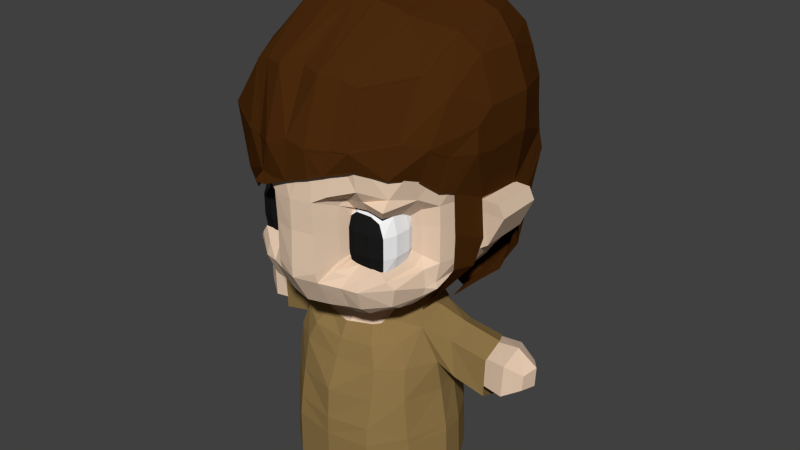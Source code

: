 # Source: CharacterMiwa_sMom.blend  (saved by Blender 2.67.0; exported with 4.5.12 LTS)
import bpy
from mathutils import Matrix  # noqa: F401  (used for matrix-valued properties, if any)

bpy.ops.wm.read_factory_settings(use_empty=True)
scene = bpy.context.scene
scene.name = 'Scene'

# ---- collections
col_collection_1 = bpy.data.collections.new('Collection 1'); scene.collection.children.link(col_collection_1)

# ---- materials (node trees are filled in below, after node groups)
mat_eye = bpy.data.materials.new('Eye')
mat_eye.alpha_threshold = 0.0
mat_eye.use_transparent_shadow = False
mat_eye.diffuse_color = (1.0, 1.0, 1.0, 1.0)
mat_eye.roughness = 0.5
mat_eye.specular_intensity = 0.1
mat_eye.line_color = (0.0, 0.0, 0.0, 1.0)
mat_pupil = bpy.data.materials.new('Pupil')
mat_pupil.alpha_threshold = 0.0
mat_pupil.use_transparent_shadow = False
mat_pupil.diffuse_color = (0.01222, 0.01222, 0.01222, 1.0)
mat_pupil.roughness = 0.5
mat_pupil.specular_intensity = 0.0
mat_pupil.line_color = (0.0, 0.0, 0.0, 1.0)
mat_skin = bpy.data.materials.new('Skin')
mat_skin.alpha_threshold = 0.0
mat_skin.use_transparent_shadow = False
mat_skin.diffuse_color = (0.8, 0.6006, 0.4422, 1.0)
mat_skin.roughness = 0.5
mat_skin.specular_intensity = 0.0
mat_skin.line_color = (0.0, 0.0, 0.0, 1.0)
mat_hair = bpy.data.materials.new('Hair')
mat_hair.alpha_threshold = 0.0
mat_hair.use_transparent_shadow = False
mat_hair.diffuse_color = (0.06998, 0.02347, 0.004466, 1.0)
mat_hair.roughness = 0.5
mat_hair.specular_intensity = 0.0
mat_hair.line_color = (0.0, 0.0, 0.0, 1.0)
mat_material = bpy.data.materials.new('Material')
mat_material.alpha_threshold = 0.0
mat_material.use_transparent_shadow = False
mat_material.diffuse_color = (0.2883, 0.1884, 0.06982, 1.0)
mat_material.roughness = 0.5
mat_material.specular_intensity = 0.0
mat_material.line_color = (0.0, 0.0, 0.0, 1.0)

# ---- material node trees

# ---- world
world_world = bpy.data.worlds.new('World'); scene.world = world_world
world_world.color = (0.05088, 0.05088, 0.05088)
world_world.use_sun_shadow = False
world_world.sun_shadow_jitter_overblur = 0.0
world_world.cycles.sampling_method = 'MANUAL'
world_world.cycles.sample_map_resolution = 256

# ---- meshes
me_cube = bpy.data.meshes.new('Cube')
me_cube.from_pydata([(0.487, 1.093, -0.9515), (0.7813, 0.6757, -0.9201), (0.9454, 0.07825, -1.01), (1.005, -0.5187, -1.196), (0.9575, -0.717, -1.281), (0.7627, -0.8474, -1.33), (0.2359, 1.257, -0.9699), (0.3627, 1.181, -0.9617), (1.433, 1.754, -1.349), (1.595, 1.509, -1.257), (1.81, 0.8563, -1.072), (1.932, -0.1559, -1.301), (1.684, -0.7616, -1.569), (1.006, -1.211, -1.77), (0.4272, 2.088, -1.484), (1.022, 2.061, -1.404), (1.56, 2.031, -2.347), (1.959, 1.66, -2.79), (2.148, 0.9678, -2.913), (2.315, 0.06907, -2.373), (1.934, -0.8594, -2.32), (1.237, -1.363, -2.367), (0.4889, 2.506, -2.284), (1.025, 2.398, -2.284), (1.535, 2.223, -3.289), (1.821, 1.659, -3.312), (2.182, 1.001, -3.317), (2.362, 0.2051, -3.293), (1.994, -0.9822, -3.289), (1.266, -1.533, -3.298), (0.3989, 2.782, -3.289), (0.9875, 2.472, -3.289), (1.635, 2.3, -4.744), (1.948, 1.878, -4.744), (2.422, 0.9969, -4.744), (2.555, 0.235, -4.744), (2.125, -0.9483, -4.744), (1.268, -1.769, -4.744), (0.4208, 2.771, -4.744), (1.049, 2.607, -4.744), (3.369, 1.658, -1.841), (3.689, 1.065, -1.614), (3.759, 0.3176, -1.842), (3.344, 1.718, -3.064), (3.576, 1.092, -3.416), (3.733, 0.2967, -3.003), (2.34, 1.556, -1.638), (2.447, 1.67, -2.787), (2.699, 1.039, -3.065), (2.832, 0.1664, -2.695), (2.67, 0.2008, -1.6), (2.549, 1.002, -1.388), (-0.5396, 1.095, -0.944), (-0.7437, 0.6626, -0.8695), (-0.8597, -0.01145, -0.9858), (-0.9622, -0.6092, -1.239), (-0.9809, -0.736, -1.344), (-0.8158, -0.8486, -1.392), (-0.02882, -1.054, -1.419), (-0.3399, 1.257, -0.9801), (-0.433, 1.182, -0.9611), (0.03046, 2.032, -1.514), (-1.304, 1.879, -1.333), (-1.457, 1.627, -1.321), (-1.688, 0.8617, -0.9981), (-1.853, -0.2104, -1.331), (-1.661, -0.8317, -1.608), (-1.015, -1.245, -1.786), (-9.704e-05, -1.322, -1.839), (-0.3598, 2.123, -1.474), (-0.9093, 2.158, -1.379), (0.0011, 2.511, -2.284), (-1.514, 2.19, -2.38), (-1.853, 1.858, -2.748), (-2.211, 1.181, -3.244), (-2.354, 0.1582, -2.698), (-1.917, -0.8951, -2.338), (-1.237, -1.363, -2.367), (-9.704e-05, -1.527, -2.381), (-0.4582, 2.527, -2.288), (-0.9625, 2.469, -2.304), (-9.704e-05, 2.825, -3.289), (-1.516, 2.308, -3.317), (-1.837, 1.817, -3.426), (-2.267, 1.21, -3.561), (-2.41, 0.3048, -3.402), (-1.994, -0.9562, -3.289), (-1.266, -1.532, -3.298), (-9.704e-05, -1.893, -3.297), (-0.3991, 2.786, -3.289), (-0.9864, 2.502, -3.29), (-9.704e-05, 2.837, -4.744), (-1.635, 2.301, -4.744), (-1.948, 1.894, -4.744), (-2.433, 1.051, -4.758), (-2.555, 0.2578, -4.744), (-2.125, -0.9483, -4.744), (-1.268, -1.769, -4.744), (-9.704e-05, -1.972, -4.744), (-0.421, 2.771, -4.744), (-1.049, 2.607, -4.744), (-3.449, 1.731, -1.805), (-3.821, 1.144, -1.555), (-3.879, 0.3851, -1.755), (-3.421, 1.795, -3.185), (-3.693, 1.15, -3.416), (-3.85, 0.3872, -3.123), (-2.273, 1.655, -1.724), (-2.459, 1.785, -2.885), (-2.794, 1.204, -3.291), (-2.911, 0.284, -2.837), (-2.652, 0.2843, -1.427), (-2.507, 1.077, -1.315), (-0.04463, 1.447, -1.027), (2.109, -0.9729, -4.514), (2.53, 0.2409, -4.514), (1.254, -1.709, -4.192), (-9.704e-05, -1.957, -4.192), (1.623, 2.276, -4.514), (1.041, 2.577, -4.514), (0.4183, 2.765, -4.514), (-9.704e-05, 2.827, -4.514), (1.931, 1.837, -4.514), (2.388, 0.9967, -4.514), (-2.109, -0.9729, -4.514), (-2.53, 0.2792, -4.514), (-1.254, -1.709, -4.192), (-1.623, 2.282, -4.514), (-1.042, 2.577, -4.514), (-0.4185, 2.765, -4.514), (-1.931, 1.864, -4.514), (-2.41, 1.063, -4.496), (1.673, 2.329, -6.241), (1.993, 1.898, -6.24), (2.477, 0.9967, -6.24), (2.613, 0.2175, -6.241), (2.173, -0.9789, -6.241), (1.297, -1.753, -6.241), (0.4304, 2.806, -6.241), (1.073, 2.639, -6.24), (-9.704e-05, 2.874, -6.241), (-1.673, 2.329, -6.241), (-1.993, 1.898, -6.24), (-2.477, 0.9968, -6.24), (-2.613, 0.2175, -6.241), (-2.174, -0.9789, -6.241), (-1.297, -1.753, -6.241), (-9.704e-05, -1.962, -6.241), (-0.4306, 2.806, -6.241), (-1.073, 2.639, -6.24), (-0.6953, 3.941, -0.497), (1.046, -2.917, 3.927), (1.662, -2.49, 4.039), (2.29, -1.977, 3.829), (2.841, -0.6547, 3.199), (2.574, -1.17, 3.599), (0.6382, -3.051, 3.793), (1.21, -2.835, 4.62), (1.662, -2.682, 4.63), (2.486, -1.694, 4.759), (3.105, -0.5839, 4.242), (2.911, -1.17, 4.553), (0.6382, -3.127, 4.62), (3.212, 2.435, 0.6809), (2.58, 3.866, 1.769), (2.839, 3.962, 2.913), (3.212, 2.506, 1.912), (2.791, 3.846, 3.533), (3.137, 2.216, 2.618), (3.167, 0.7193, 2.698), (2.217, 3.94, -0.009514), (2.65, 2.43, -0.3236), (1.767, 1.942, -0.9627), (1.86, 1.361, -1.004), (3.02, -0.2562, 3.127), (2.52, 3.748, 0.6891), (2.812, 2.394, 0.02517), (1.21, -2.369, 6.279), (1.662, -2.29, 6.139), (2.486, -0.8949, 6.261), (3.451, 0.04632, 4.908), (3.06, -0.5736, 5.821), (0.6382, -2.535, 6.319), (1.21, -0.3666, 7.556), (1.662, -0.3762, 7.423), (2.486, 0.475, 7.014), (3.451, 0.5957, 5.293), (2.969, 0.7375, 6.475), (0.6382, -0.4241, 7.66), (1.281, 1.881, 7.74), (1.668, 1.914, 7.578), (2.484, 2.138, 7.124), (3.415, 2.148, 5.295), (2.934, 2.189, 6.441), (0.6565, 1.94, 7.829), (1.239, 3.493, 7.142), (1.782, 3.491, 7.002), (2.156, 3.868, 6.429), (2.691, 3.843, 5.061), (2.449, 3.819, 5.834), (0.6063, 3.53, 7.185), (3.451, 0.09275, 4.2), (3.451, 0.7548, 4.098), (3.46, 2.094, 4.244), (2.754, 3.803, 4.246), (1.703, 4.872, 1.808), (0.9153, 5.231, 1.613), (1.911, 4.941, 2.916), (1.019, 5.282, 2.936), (1.856, 4.935, 3.545), (0.9687, 5.295, 3.573), (1.242, 4.115, -0.2587), (0.6849, 4.366, -0.2287), (0.8424, 2.439, -0.9782), (0.4851, 2.773, -1.054), (1.436, 4.469, 0.4564), (0.7818, 4.675, 0.4654), (1.832, 4.717, 4.332), (0.9133, 5.098, 4.4), (0.8048, 5.018, 5.227), (1.61, 4.671, 5.129), (1.617, 4.517, 5.89), (0.8141, 4.792, 5.928), (0.7259, 4.358, 6.518), (1.43, 4.117, 6.472), (-1.046, -2.926, 3.499), (-1.26, -2.649, 3.417), (-2.155, -2.057, 2.484), (-3.032, -0.3945, 2.416), (-2.428, -1.374, 2.744), (-0.6382, -3.028, 3.511), (7.338e-09, -3.154, 3.604), (-1.21, -2.776, 4.386), (-1.662, -2.685, 4.442), (-2.671, -2.149, 4.759), (-3.381, -0.755, 4.244), (-3.095, -1.627, 4.553), (-0.6382, -3.114, 4.457), (7.338e-09, -3.066, 4.702), (0.001341, 5.582, 2.878), (0.03347, 5.068, 1.54), (7.338e-09, 5.555, 3.572), (-3.223, 2.556, 0.9663), (-2.577, 4.003, 1.443), (-2.767, 4.093, 2.434), (-3.138, 2.385, 2.18), (-2.715, 3.837, 3.216), (-3.117, 2.304, 2.65), (-3.323, 1.013, 2.672), (-2.227, 3.945, -0.217), (-2.626, 2.898, -0.3542), (0.05961, 4.637, -0.2241), (-1.688, 2.061, -0.9627), (-1.763, 1.572, -1.004), (0.07973, 2.97, -1.049), (-3.323, 0.3736, 2.501), (-2.54, 3.919, 0.6836), (-2.833, 2.493, 0.8389), (0.0536, 4.863, 0.4532), (-1.21, -2.369, 6.279), (-1.662, -2.29, 6.139), (-2.486, -0.8949, 6.261), (-3.573, -0.06133, 4.908), (-3.06, -0.5809, 5.821), (-0.6382, -2.535, 6.319), (7.338e-09, -2.318, 6.378), (-1.21, -0.3666, 7.556), (-1.662, -0.3762, 7.423), (-2.486, 0.475, 7.014), (-3.52, 0.591, 5.3), (-2.969, 0.7375, 6.475), (-0.6382, -0.4241, 7.66), (7.338e-09, -0.3187, 7.759), (-1.281, 1.881, 7.74), (-1.668, 1.914, 7.578), (-2.484, 2.138, 7.124), (-3.454, 2.145, 5.295), (-2.934, 2.182, 6.441), (-0.6565, 1.94, 7.829), (7.338e-09, 1.961, 7.926), (-1.24, 3.479, 7.139), (-1.777, 3.483, 7.002), (-2.131, 3.87, 6.405), (-2.686, 3.821, 4.812), (-2.42, 3.837, 5.72), (-0.6063, 3.52, 7.185), (7.338e-09, 3.491, 7.229), (-3.582, 0.02022, 4.244), (-3.659, 0.7226, 4.313), (-3.642, 2.151, 4.226), (-2.747, 3.691, 3.998), (-0.04039, 5.327, 5.154), (-0.02368, 5.438, 4.399), (7.338e-09, 4.337, 6.537), (-0.001128, 5.045, 5.951), (-1.631, 4.724, 1.669), (-0.8146, 5.079, 1.623), (-1.859, 4.954, 2.611), (-0.9183, 5.333, 2.759), (-1.887, 4.882, 3.033), (-0.9289, 5.242, 3.323), (-1.176, 4.029, -0.2082), (-0.5862, 4.327, -0.2163), (-0.739, 2.392, -0.9782), (-0.3503, 2.642, -0.9812), (-1.388, 4.352, 0.433), (-0.6888, 4.601, 0.3981), (-1.944, 4.685, 3.848), (-1.014, 5.051, 4.077), (-0.9132, 4.991, 4.873), (-1.724, 4.659, 4.645), (-1.72, 4.525, 5.515), (-0.8633, 4.794, 5.781), (-0.7323, 4.347, 6.505), (-1.481, 4.107, 6.3), (-2.246, -2.245, 3.042), (-2.878, -0.5978, 1.171), (-3.168, 0.2051, 1.131), (-2.739, -0.5474, 0.3778), (-2.965, 0.02124, 0.2806), (-1.656, -0.2407, -0.815), (-1.727, -0.06716, -0.8453), (3.049, 0.6044, 0.7199), (2.944, -0.1102, 0.8396), (3.084, -0.2562, 1.98), (3.232, 0.7504, 1.54), (1.717, 0.1424, -0.9093), (1.653, 0.2629, -0.9729), (-1.273, -2.988, 3.198), (-1.095, -3.032, 3.203), (-0.8166, -3.087, 3.244), (-2.359, -1.722, 2.409), (-2.31, -1.949, 2.328), (1.992, 3.089, -0.4291), (0.06967, 3.894, -0.7373), (2.255, 1.965, -0.6394), (0.585, 3.656, -0.7346), (1.269, 3.674, -0.4839), (-1.958, 3.143, -0.4277), (-2.194, 2.321, -0.6703), (-0.6953, 3.941, -0.497), (-0.9575, 3.332, -0.4248), (1.041, -2.908, 3.928), (1.656, -2.482, 4.04), (2.282, -1.971, 3.83), (2.832, -0.65, 3.201), (2.566, -1.165, 3.601), (0.6363, -3.042, 3.793), (1.206, -2.826, 4.619), (1.657, -2.674, 4.629), (2.478, -1.688, 4.758), (3.096, -0.5793, 4.243), (2.902, -1.164, 4.553), (0.6365, -3.118, 4.618), (3.204, 2.431, 0.6831), (2.572, 3.86, 1.771), (2.83, 3.957, 2.913), (3.203, 2.503, 1.912), (2.783, 3.842, 3.532), (3.127, 2.215, 2.618), (3.157, 0.7202, 2.699), (2.211, 3.934, -0.004149), (2.644, 2.427, -0.3168), (1.763, 1.939, -0.9542), (1.854, 1.359, -0.9961), (3.01, -0.2534, 3.128), (2.512, 3.742, 0.6919), (2.803, 2.39, 0.02816), (1.207, -2.361, 6.273), (1.657, -2.283, 6.134), (2.479, -0.8902, 6.256), (3.441, 0.04851, 4.907), (3.051, -0.5695, 5.818), (0.6372, -2.527, 6.313), (1.207, -0.3636, 7.547), (1.658, -0.373, 7.415), (2.479, 0.4767, 7.007), (3.441, 0.5962, 5.291), (2.961, 0.7385, 6.47), (0.637, -0.4208, 7.651), (1.278, 1.88, 7.731), (1.664, 1.912, 7.569), (2.477, 2.137, 7.116), (3.406, 2.145, 5.293), (2.925, 2.187, 6.436), (0.6552, 1.938, 7.82), (1.236, 3.488, 7.134), (1.778, 3.487, 6.994), (2.15, 3.862, 6.423), (2.683, 3.837, 5.06), (2.441, 3.813, 5.831), (0.6053, 3.525, 7.176), (3.441, 0.09523, 4.201), (3.441, 0.7552, 4.099), (3.451, 2.092, 4.245), (2.746, 3.798, 4.245), (1.697, 4.864, 1.81), (0.913, 5.221, 1.615), (1.905, 4.933, 2.916), (1.017, 5.272, 2.937), (1.85, 4.927, 3.544), (0.9655, 5.286, 3.572), (1.239, 4.108, -0.252), (0.682, 4.359, -0.2224), (0.8394, 2.436, -0.9691), (0.4823, 2.77, -1.044), (1.431, 4.461, 0.4597), (0.7792, 4.666, 0.4693), (1.827, 4.709, 4.33), (0.9098, 5.088, 4.398), (0.8013, 5.009, 5.224), (1.605, 4.662, 5.127), (1.612, 4.508, 5.887), (0.8114, 4.784, 5.923), (0.7244, 4.351, 6.511), (1.427, 4.109, 6.465), (-1.042, -2.917, 3.498), (-1.256, -2.64, 3.418), (-2.152, -2.048, 2.487), (-3.023, -0.3908, 2.418), (-2.419, -1.37, 2.746), (-0.6357, -3.018, 3.509), (0.0004044, -3.144, 3.604), (-1.206, -2.767, 4.385), (-1.658, -2.676, 4.441), (-2.664, -2.142, 4.758), (-3.372, -0.7512, 4.245), (-3.087, -1.622, 4.552), (-0.6362, -3.105, 4.456), (0.0001471, -3.056, 4.699), (0.001592, 5.572, 2.879), (0.03389, 5.059, 1.543), (0.0003079, 5.545, 3.571), (-3.214, 2.553, 0.9689), (-2.569, 3.996, 1.445), (-2.759, 4.088, 2.434), (-3.129, 2.383, 2.179), (-2.706, 3.832, 3.216), (-3.107, 2.302, 2.651), (-3.313, 1.013, 2.674), (-2.222, 3.939, -0.2108), (-2.62, 2.895, -0.3471), (0.05974, 4.629, -0.2182), (-1.685, 2.057, -0.9538), (-1.759, 1.569, -0.9954), (0.08057, 2.967, -1.04), (-3.313, 0.3757, 2.502), (-2.533, 3.912, 0.6867), (-2.824, 2.49, 0.8424), (0.054, 4.854, 0.4566), (-1.207, -2.361, 6.273), (-1.658, -2.282, 6.133), (-2.479, -0.8904, 6.256), (-3.563, -0.05944, 4.906), (-3.051, -0.5775, 5.817), (-0.6369, -2.527, 6.313), (0.000109, -2.31, 6.371), (-1.207, -0.3636, 7.547), (-1.658, -0.373, 7.415), (-2.479, 0.4767, 7.007), (-3.511, 0.5915, 5.297), (-2.961, 0.7385, 6.47), (-0.637, -0.4208, 7.651), (7.338e-09, -0.3158, 7.75), (-1.278, 1.88, 7.731), (-1.664, 1.912, 7.569), (-2.477, 2.136, 7.116), (-3.445, 2.143, 5.293), (-2.925, 2.18, 6.436), (-0.6552, 1.938, 7.82), (7.942e-06, 1.959, 7.916), (-1.238, 3.474, 7.131), (-1.774, 3.477, 6.994), (-2.125, 3.863, 6.4), (-2.678, 3.815, 4.81), (-2.413, 3.83, 5.716), (-0.6051, 3.514, 7.176), (4.731e-05, 3.486, 7.221), (-3.572, 0.02178, 4.245), (-3.649, 0.7226, 4.314), (-3.633, 2.149, 4.226), (-2.739, 3.685, 3.997), (-0.03999, 5.317, 5.152), (-0.02329, 5.429, 4.398), (0.0002106, 4.33, 6.53), (-0.0008647, 5.036, 5.946), (-1.627, 4.715, 1.672), (-0.8121, 5.07, 1.626), (-1.854, 4.946, 2.611), (-0.9153, 5.324, 2.76), (-1.881, 4.874, 3.032), (-0.9253, 5.232, 3.321), (-1.173, 4.022, -0.2009), (-0.5828, 4.32, -0.2099), (-0.7362, 2.388, -0.9693), (-0.3463, 2.639, -0.9724), (-1.384, 4.343, 0.4364), (-0.6857, 4.592, 0.4018), (-1.938, 4.677, 3.847), (-1.01, 5.042, 4.076), (-0.9093, 4.982, 4.872), (-1.719, 4.65, 4.644), (-1.715, 4.517, 5.512), (-0.8598, 4.786, 5.777), (-0.7301, 4.34, 6.499), (-1.477, 4.1, 6.295), (-2.24, -2.237, 3.044), (-2.868, -0.5943, 1.172), (-3.159, 0.2086, 1.132), (-2.731, -0.5435, 0.382), (-2.957, 0.02506, 0.2846), (-1.65, -0.237, -0.8082), (-1.721, -0.06345, -0.8386), (3.04, 0.6063, 0.7237), (2.935, -0.1083, 0.8432), (3.074, -0.2547, 1.98), (3.222, 0.752, 1.541), (1.709, 0.1441, -0.9034), (1.645, 0.2646, -0.967), (-1.271, -2.979, 3.194), (-1.093, -3.023, 3.199), (-0.8143, -3.078, 3.24), (-2.349, -1.72, 2.409), (-2.302, -1.945, 2.329), (1.989, 3.086, -0.4204), (0.07002, 3.89, -0.7284), (2.25, 1.963, -0.6311), (0.5825, 3.652, -0.7257), (1.266, 3.67, -0.4752), (-1.956, 3.14, -0.4183), (-2.191, 2.318, -0.6613), (-0.6916, 3.937, -0.4885), (-0.9547, 3.328, -0.4158), (1.18, -1.961, 2.797), (1.095, -1.7, 2.13), (1.616, -1.961, 2.856), (1.616, -1.961, 1.247), (2.09, -1.961, 2.772), (2.048, -1.961, 1.247), (2.141, -0.8859, 2.12), (2.141, -0.8859, 1.499), (1.095, -1.7, 1.504), (2.141, -0.907, 2.475), (1.007, -0.3772, -0.3664), (1.356, -1.961, 1.247), (2.141, -1.244, 2.653), (1.095, -1.791, 2.656), (2.141, -1.076, 1.329), (1.095, -1.752, 1.332), (1.015, -2.782, 3.327), (0.6195, -2.889, 2.212), (1.614, -2.363, 3.488), (1.614, -2.406, 0.6826), (2.223, -1.866, 3.284), (2.388, -1.839, 0.8046), (2.758, -0.4779, 2.185), (2.758, -0.4779, 1.137), (0.6195, -2.889, 1.088), (2.758, -0.5134, 2.785), (1.487, -0.346, -0.2851), (1.175, -2.535, 0.7131), (2.499, -1.082, 3.084), (0.6195, -2.931, 3.106), (2.499, -0.7978, 0.9941), (0.6398, -2.817, 0.7979), (2.32, -0.9367, 1.091), (2.32, -0.6819, 1.318), (2.208, -0.3829, 0.001231), (0.9155, -2.248, 2.167), (2.208, -0.9197, -0.08617), (1.615, -2.126, 3.142), (1.265, -2.28, 1.01), (1.615, -2.28, 1.01), (0.9155, -2.503, 1.094), (0.9155, -2.248, 1.325), (1.126, -1.09, -0.4538), (2.252, -2.126, 3.028), (1.029, -2.126, 3.062), (2.195, -1.968, 1.01), (2.32, -1.163, 2.869), (2.32, -0.7102, 2.63), (2.32, -0.6819, 2.152), (0.9155, -2.247, 2.872), (2.744, -0.5571, 0.4094), (2.208, -1.426, 0.03435), (1.487, -1.059, -0.3725), (1.487, -1.786, -0.252), (1.126, -1.818, -0.3332), (0.6434, -1.805, -0.3942), (2.51, -0.8732, 0.2517), (2.683, -0.5373, 0.576), (2.589, -0.8544, 0.5034), (2.242, -1.767, 0.2269), (0.6434, -1.078, -0.5147), (0.6425, -2.375, -0.02267), (1.519, -2.156, 0.05513), (1.138, -2.187, 0.001827), (1.174, -2.651, 4.602), (1.614, -2.563, 4.611), (2.413, -1.591, 4.737), (0.6321, -0.3649, -0.4273), (3.014, -0.5134, 4.237), (2.825, -1.082, 4.537), (0.6195, -2.858, 4.681), (3.075, 0.8759, 1.137), (3.02, 2.336, 1.137), (2.406, 3.587, 1.137), (2.622, 3.715, 2.185), (3.02, 2.336, 2.185), (3.075, 0.8759, 2.185), (2.588, 3.681, 2.785), (3.02, 2.301, 2.578), (3.075, 0.8403, 2.578), (2.054, 2.987, 0.3182), (2.474, 1.984, 0.3182), (2.571, 0.8207, 0.3182), (1.617, 2.165, -0.2917), (1.707, 1.223, -0.2917), (1.852, 0.6258, -0.2917), (0.3252, 1.126, -0.9791), (0.3252, 1.126, -0.4968), (0.572, 0.9609, -0.9791), (0.572, 0.9609, -0.4968), (0.7369, 0.714, -0.9791), (0.7369, 0.714, -0.4968), (0.7949, 0.4229, -0.9791), (0.7949, 0.4229, -0.4968), (0.7593, 0.1317, -0.9791), (0.7369, 0.1317, -0.4968), (0.5943, -0.1151, -0.9791), (0.572, -0.1151, -0.4968), (2.931, 0.199, 1.137), (2.931, 0.199, 2.185), (2.931, 0.1634, 2.785), (1.295, 0.6699, -0.3943), (1.219, 1.092, -0.3943), (0.6958, 1.852, -0.3943), (1.67, 0.1399, -0.2884), (1.151, 0.1464, -0.3803), (2.348, 3.231, 0.5892), (2.631, 2.1, 0.5892), (2.782, 0.8389, 0.5892), (2.753, 0.199, 0.6551), (2.624, -0.02503, 0.3763), (1.994, 0.209, -0.1079), (3.277, 0.9029, 1.266), (3.222, 2.475, 1.266), (3.694, 2.363, 2.186), (3.748, 0.9029, 2.186), (3.544, 2.328, 2.551), (3.599, 0.8674, 2.551), (1.174, -2.055, 6.246), (1.614, -1.978, 6.11), (2.413, -0.8153, 6.195), (3.35, 0.09834, 4.881), (2.97, -0.5034, 5.768), (0.6195, -2.217, 6.285), (1.174, -0.3025, 7.452), (1.614, -0.3118, 7.323), (2.413, 0.5145, 6.926), (3.35, 0.6312, 5.261), (2.882, 0.7693, 6.402), (0.6195, -0.3583, 7.553), (1.243, 1.88, 7.631), (1.62, 1.911, 7.473), (2.411, 2.129, 7.032), (3.305, 2.092, 5.257), (2.848, 2.162, 6.369), (0.6373, 1.937, 7.717), (1.202, 3.419, 7.05), (1.725, 3.415, 6.914), (2.062, 3.754, 6.357), (2.536, 3.805, 5.028), (2.319, 3.717, 5.772), (0.5886, 3.434, 7.082), (3.35, 0.1434, 4.237), (3.35, 0.7861, 4.237), (3.35, 2.186, 4.237), (2.596, 3.694, 4.237), (1.555, 4.13, 1.137), (0.7903, 4.422, 1.137), (1.757, 4.561, 2.185), (0.8914, 4.861, 2.185), (1.734, 4.631, 2.785), (0.8801, 4.941, 2.785), (1.107, 3.408, 0.3182), (0.5667, 3.709, 0.3182), (0.7196, 2.794, -0.2917), (0.3728, 3.009, -0.2917), (0.1311, 1.164, -0.9791), (0.2281, 1.145, -0.9791), (0.2281, 1.145, -0.4968), (0.1311, 1.164, -0.4968), (0.4739, 1.969, -0.3943), (0.2519, 2.087, -0.3943), (1.295, 3.822, 0.5892), (0.6607, 4.033, 0.5892), (1.739, 4.536, 4.286), (0.8825, 4.89, 4.336), (0.7759, 4.864, 5.138), (1.526, 4.545, 5.057), (1.555, 4.34, 5.796), (0.7903, 4.586, 5.819), (0.7047, 4.156, 6.404), (1.383, 3.955, 6.381), (1.213, 1.649, -1.512), (1.352, 1.422, -1.433), (1.579, 0.9532, -1.286), (1.699, 0.1832, -1.433), (1.568, -0.5573, -1.512), (0.9795, -0.8553, -1.512), (0.3923, 1.923, -1.512), (0.8881, 1.95, -1.512), (1.47, 1.924, -2.312), (1.68, 1.553, -2.418), (1.989, 0.9532, -2.5), (2.123, 0.1952, -2.418), (1.881, -0.6852, -2.312), (1.203, -1.281, -2.312), (0.4757, 2.348, -2.312), (0.9967, 2.253, -2.312), (1.492, 2.053, -3.312), (1.763, 1.553, -3.312), (2.117, 0.9532, -3.312), (2.298, 0.2592, -3.312), (1.941, -0.853, -3.312), (1.232, -1.534, -3.312), (0.3882, 2.549, -3.312), (0.9612, 2.253, -3.312), (1.49, 2.139, -4.812), (1.775, 1.756, -4.812), (2.206, 0.9532, -4.812), (2.327, 0.2592, -4.812), (1.936, -0.8063, -4.812), (1.155, -1.496, -4.812), (0.3834, 2.564, -4.812), (0.9555, 2.416, -4.812), (1.269, 1.664, -6.051), (1.271, 1.949, -5.587), (1.706, 1.547, -6.051), (1.754, 1.717, -5.587), (2.026, 1.16, -6.051), (2.04, 1.382, -5.587), (2.143, 0.7187, -6.051), (2.17, 0.9532, -5.587), (2.026, 0.02475, -6.051), (2.13, 0.07485, -5.587), (1.706, -0.4511, -6.051), (1.858, -0.6659, -5.587), (1.269, -0.5681, -6.051), (1.271, -0.8682, -5.587), (0.8322, -0.4511, -6.051), (0.6491, -0.7459, -5.587), (0.5124, -0.1313, -6.051), (0.2719, -0.3268, -5.587), (0.3954, 0.3055, -6.051), (0.1562, 0.694, -5.587), (0.5124, 0.7424, -6.051), (0.2871, 1.707, -5.587), (0.8322, 1.547, -6.051), (0.6426, 1.873, -5.587), (1.269, 1.432, -6.567), (1.609, 1.341, -6.567), (1.857, 1.04, -6.567), (1.948, 0.6974, -6.567), (1.857, 0.1581, -6.567), (1.609, -0.2117, -6.567), (1.269, -0.3027, -6.567), (0.9296, -0.2117, -6.567), (0.6811, 0.03682, -6.567), (0.5901, 0.3763, -6.567), (0.6811, 0.7158, -6.567), (0.9296, 1.341, -6.567), (3.345, 1.615, -1.853), (3.661, 1.092, -1.689), (3.731, 0.4156, -1.853), (3.304, 1.669, -2.744), (3.528, 1.092, -2.743), (3.688, 0.397, -2.744), (2.231, 1.492, -1.665), (2.377, 1.582, -2.558), (2.636, 1.024, -2.64), (2.77, 0.3326, -2.558), (2.578, 0.335, -1.665), (2.458, 1.024, -1.518), (4.004, 1.679, -1.829), (4.278, 1.108, -1.613), (4.314, 0.3692, -1.829), (3.998, 1.738, -2.802), (4.213, 1.108, -2.758), (4.267, 0.3489, -2.802), (4.559, 1.518, -2.103), (4.868, 1.131, -2.019), (4.759, 0.6723, -2.103), (4.538, 1.546, -2.566), (4.838, 1.131, -2.613), (4.737, 0.6626, -2.566), (0.9015, -1.897, 1.147), (0.9015, -0.7351, 1.147), (2.064, -0.7351, 1.147), (2.064, -1.897, 1.147), (0.9015, -1.897, 2.425), (0.9015, -0.7351, 2.642), (2.064, -0.7351, 2.642), (1.973, -1.928, 2.57), (1.246, -0.6915, 2.698), (1.719, -0.6915, 2.698), (1.719, -0.6915, 1.091), (1.246, -0.6915, 1.091), (1.719, -1.941, 2.698), (1.246, -1.941, 2.698), (1.246, -1.941, 1.091), (1.719, -1.941, 1.091), (2.227, -1.558, 1.584), (2.227, -1.074, 1.584), (2.227, -1.558, 2.206), (2.227, -1.074, 2.206), (1.241, -1.074, 0.9375), (1.241, -1.558, 0.9375), (1.724, -1.074, 0.9375), (1.724, -1.558, 0.9375), (1.241, -2.06, 1.584), (1.241, -2.06, 2.206), (1.724, -2.06, 1.584), (1.724, -2.06, 2.206), (0.8578, -1.941, 2.199), (0.8578, -1.941, 1.59), (0.8578, -0.6915, 1.59), (0.8578, -0.6915, 2.199), (2.107, -1.941, 1.59), (2.107, -1.941, 2.199), (2.107, -0.6915, 1.59), (2.107, -0.6915, 2.199), (1.724, -0.5721, 1.584), (1.724, -0.5721, 2.206), (1.241, -0.5721, 1.584), (1.241, -0.5721, 2.206), (0.7385, -1.558, 2.206), (0.7385, -1.074, 2.206), (0.7385, -1.558, 1.584), (0.7385, -1.074, 1.584), (1.241, -1.558, 2.852), (1.241, -1.074, 2.852), (1.724, -1.558, 2.852), (1.724, -1.074, 2.852), (0.8578, -1.553, 1.091), (0.8578, -1.08, 1.091), (0.8578, -1.08, 2.698), (0.8578, -1.553, 2.698), (2.107, -1.08, 1.091), (2.107, -1.553, 1.091), (2.107, -1.553, 2.698), (2.107, -1.08, 2.698), (0.1063, 1.184, -0.9791), (0.1063, 1.184, -0.4968), (0.1063, 1.184, -0.9791), (0.1063, 1.184, -0.4968), (-0.0735, 1.145, -0.9791), (-0.0735, 1.145, -0.4968), (0.3728, 3.009, -0.2917), (0.1311, 1.164, -0.9791), (0.1311, 1.164, -0.4968), (0.2519, 2.087, -0.3943), (0.3923, 1.923, -1.512), (0.2719, -0.3268, -5.587), (0.1562, 0.694, -5.587), (0.2871, 1.707, -5.587), (-1.18, -1.961, 2.797), (-1.095, -1.7, 2.13), (-1.616, -1.961, 2.856), (-1.616, -1.961, 1.247), (-2.09, -1.961, 2.772), (-2.048, -1.961, 1.247), (-2.141, -0.8859, 2.12), (-2.141, -0.8859, 1.499), (-1.095, -1.7, 1.504), (-2.141, -0.907, 2.475), (-1.007, -0.3772, -0.3664), (-1.356, -1.961, 1.247), (-2.141, -1.244, 2.653), (-1.095, -1.791, 2.656), (-2.141, -1.076, 1.329), (-1.095, -1.752, 1.332), (-1.015, -2.782, 3.327), (-0.6195, -2.889, 2.212), (-1.614, -2.363, 3.488), (-1.614, -2.406, 0.6826), (-2.223, -1.866, 3.284), (-2.388, -1.839, 0.8046), (-2.758, -0.4779, 2.185), (-2.758, -0.4779, 1.137), (-0.6195, -2.889, 1.088), (-2.758, -0.5134, 2.785), (-1.487, -0.346, -0.2851), (-1.175, -2.535, 0.7131), (-2.499, -1.082, 3.084), (-0.6195, -2.931, 3.106), (-2.499, -0.7978, 0.9941), (-0.6398, -2.817, 0.7979), (-2.32, -0.9367, 1.091), (-2.32, -0.6819, 1.318), (-2.208, -0.3829, 0.001231), (-0.9155, -2.248, 2.167), (-2.208, -0.9197, -0.08617), (-1.615, -2.126, 3.142), (-1.265, -2.28, 1.01), (-1.615, -2.28, 1.01), (-0.9155, -2.503, 1.094), (-0.9155, -2.248, 1.325), (-1.126, -1.09, -0.4538), (-2.252, -2.126, 3.028), (-1.029, -2.126, 3.062), (-2.195, -1.968, 1.01), (-2.32, -1.163, 2.869), (-2.32, -0.7102, 2.63), (-2.32, -0.6819, 2.152), (-0.9155, -2.247, 2.872), (0.0, -3.023, 2.203), (0.0, -3.074, 1.146), (0.0, -3.035, 3.089), (0.0, -3.066, 0.8563), (0.0, -1.886, -0.4246), (0.0, -2.554, -0.03091), (-2.744, -0.5571, 0.4094), (-2.208, -1.426, 0.03435), (-1.487, -1.059, -0.3725), (-1.487, -1.786, -0.252), (-1.126, -1.818, -0.3332), (-0.6434, -1.805, -0.3942), (-2.51, -0.8732, 0.2517), (-2.683, -0.5373, 0.576), (-2.589, -0.8544, 0.5034), (-2.242, -1.767, 0.2269), (-0.6434, -1.078, -0.5147), (0.0, -1.159, -0.5452), (-0.6425, -2.375, -0.02267), (-1.519, -2.156, 0.05513), (-1.138, -2.187, 0.001827), (-1.174, -2.651, 4.602), (-1.614, -2.563, 4.611), (-2.413, -1.591, 4.737), (-0.6321, -0.3649, -0.4273), (-3.014, -0.5134, 4.237), (-2.825, -1.082, 4.537), (-0.6195, -2.858, 4.681), (0.0, -2.82, 4.712), (0.0, 5.16, 2.185), (0.0, 4.715, 1.137), (0.0, 5.251, 2.785), (-3.075, 0.8759, 1.137), (-3.02, 2.336, 1.137), (-2.406, 3.587, 1.137), (-2.622, 3.715, 2.185), (-3.02, 2.336, 2.185), (-3.075, 0.8759, 2.185), (-2.588, 3.681, 2.785), (-3.02, 2.301, 2.578), (-3.075, 0.8403, 2.578), (-2.054, 2.987, 0.3182), (-2.474, 1.984, 0.3182), (-2.571, 0.8207, 0.3182), (0.0, 4.01, 0.3182), (-1.617, 2.165, -0.2917), (-1.707, 1.223, -0.2917), (-1.852, 0.6258, -0.2917), (0.0, 3.224, -0.2917), (0.0, 1.184, -0.9791), (0.0, 1.184, -0.4968), (-0.3252, 1.126, -0.9791), (-0.3252, 1.126, -0.4968), (-0.572, 0.9609, -0.9791), (-0.572, 0.9609, -0.4968), (-0.7369, 0.714, -0.9791), (-0.7369, 0.714, -0.4968), (-0.7949, 0.4229, -0.9791), (-0.7949, 0.4229, -0.4968), (-0.7593, 0.1317, -0.9791), (-0.7369, 0.1317, -0.4968), (-0.5943, -0.1151, -0.9791), (-0.572, -0.1151, -0.4968), (0.0, -0.4435, -0.5272), (0.0, -0.4435, -1.01), (-2.931, 0.199, 1.137), (-2.931, 0.199, 2.185), (-2.931, 0.1634, 2.785), (-1.295, 0.6699, -0.3943), (-1.219, 1.092, -0.3943), (0.0, 2.204, -0.3943), (-0.6958, 1.852, -0.3943), (-1.67, 0.1399, -0.2884), (-1.151, 0.1464, -0.3803), (-2.348, 3.231, 0.5892), (-2.631, 2.1, 0.5892), (0.0, 4.243, 0.5892), (-2.782, 0.8389, 0.5892), (-2.753, 0.199, 0.6551), (-2.624, -0.02503, 0.3763), (-1.994, 0.209, -0.1079), (-3.277, 0.9029, 1.266), (-3.222, 2.475, 1.266), (-3.694, 2.363, 2.186), (-3.748, 0.9029, 2.186), (-3.544, 2.328, 2.551), (-3.599, 0.8674, 2.551), (-1.174, -2.055, 6.246), (-1.614, -1.978, 6.11), (-2.413, -0.8153, 6.195), (-3.35, 0.09834, 4.881), (-2.97, -0.5034, 5.768), (-0.6195, -2.217, 6.285), (0.0, -2.006, 6.342), (-1.174, -0.3025, 7.452), (-1.614, -0.3118, 7.323), (-2.413, 0.5145, 6.926), (-3.35, 0.6312, 5.261), (-2.882, 0.7693, 6.402), (-0.6195, -0.3583, 7.553), (0.0, -0.256, 7.649), (-1.243, 1.88, 7.631), (-1.62, 1.911, 7.473), (-2.411, 2.129, 7.032), (-3.305, 2.092, 5.257), (-2.848, 2.162, 6.369), (-0.6373, 1.937, 7.717), (0.0, 1.957, 7.811), (-1.202, 3.419, 7.05), (-1.725, 3.415, 6.914), (-2.062, 3.754, 6.357), (-2.536, 3.805, 5.028), (-2.319, 3.717, 5.772), (-0.5886, 3.434, 7.082), (0.0, 3.413, 7.13), (-3.35, 0.1434, 4.237), (-3.35, 0.7861, 4.237), (-3.35, 2.186, 4.237), (-2.596, 3.694, 4.237), (0.0, 5.182, 5.168), (0.0, 5.244, 4.386), (0.0, 4.15, 6.427), (0.0, 4.832, 5.843), (-1.555, 4.13, 1.137), (-0.7903, 4.422, 1.137), (-1.757, 4.561, 2.185), (-0.8914, 4.861, 2.185), (-1.734, 4.631, 2.785), (-0.8801, 4.941, 2.785), (-1.107, 3.408, 0.3182), (-0.5667, 3.709, 0.3182), (-0.7196, 2.794, -0.2917), (-0.3728, 3.009, -0.2917), (-0.1311, 1.164, -0.9791), (-0.2281, 1.145, -0.9791), (-0.2281, 1.145, -0.4968), (-0.1311, 1.164, -0.4968), (-0.4739, 1.969, -0.3943), (-0.2519, 2.087, -0.3943), (-1.295, 3.822, 0.5892), (-0.6607, 4.033, 0.5892), (-1.739, 4.536, 4.286), (-0.8825, 4.89, 4.336), (-0.7759, 4.864, 5.138), (-1.526, 4.545, 5.057), (-1.555, 4.34, 5.796), (-0.7903, 4.586, 5.819), (-0.7047, 4.156, 6.404), (-1.383, 3.955, 6.381), (0.0, 1.81, -1.512), (-1.213, 1.649, -1.512), (-1.352, 1.422, -1.433), (-1.579, 0.9532, -1.286), (-1.699, 0.1832, -1.433), (-1.568, -0.5573, -1.512), (-0.9795, -0.8553, -1.512), (0.0, -0.9691, -1.512), (-0.3923, 1.923, -1.512), (-0.8881, 1.95, -1.512), (0.0, 2.339, -2.312), (-1.47, 1.924, -2.312), (-1.68, 1.553, -2.418), (-1.989, 0.9532, -2.5), (-2.123, 0.1952, -2.418), (-1.881, -0.6852, -2.312), (-1.203, -1.281, -2.312), (0.0, -1.434, -2.312), (-0.4757, 2.348, -2.312), (-0.9967, 2.253, -2.312), (0.0, 2.59, -3.312), (-1.492, 2.053, -3.312), (-1.763, 1.553, -3.312), (-2.117, 0.9532, -3.312), (-2.298, 0.2592, -3.312), (-1.941, -0.853, -3.312), (-1.232, -1.534, -3.312), (0.0, -1.785, -3.312), (-0.3882, 2.549, -3.312), (-0.9612, 2.253, -3.312), (0.0, 2.625, -4.812), (-1.49, 2.139, -4.812), (-1.775, 1.756, -4.812), (-2.206, 0.9532, -4.812), (-2.327, 0.2592, -4.812), (-1.936, -0.8063, -4.812), (-1.155, -1.496, -4.812), (0.0, -1.682, -4.812), (-0.3834, 2.564, -4.812), (-0.9555, 2.416, -4.812), (-1.269, 1.664, -6.051), (-1.271, 1.949, -5.587), (-1.706, 1.547, -6.051), (-1.754, 1.717, -5.587), (-2.026, 1.16, -6.051), (-2.04, 1.382, -5.587), (-2.143, 0.7187, -6.051), (-2.17, 0.9532, -5.587), (-2.026, 0.02475, -6.051), (-2.13, 0.07485, -5.587), (-1.706, -0.4511, -6.051), (-1.858, -0.6659, -5.587), (-1.269, -0.5681, -6.051), (-1.271, -0.8682, -5.587), (-0.8322, -0.4511, -6.051), (-0.6491, -0.7459, -5.587), (-0.5124, -0.1313, -6.051), (-0.2719, -0.3268, -5.587), (-0.3954, 0.3055, -6.051), (-0.1562, 0.694, -5.587), (-0.5124, 0.7424, -6.051), (-0.2871, 1.707, -5.587), (-0.8322, 1.547, -6.051), (-0.6426, 1.873, -5.587), (0.0, -0.2493, -5.378), (0.0, 0.6514, -5.378), (-1.269, 1.432, -6.567), (-1.609, 1.341, -6.567), (-1.857, 1.04, -6.567), (-1.948, 0.6974, -6.567), (-1.857, 0.1581, -6.567), (-1.609, -0.2117, -6.567), (-1.269, -0.3027, -6.567), (-0.9296, -0.2117, -6.567), (-0.6811, 0.03682, -6.567), (-0.5901, 0.3763, -6.567), (-0.6811, 0.7158, -6.567), (-0.9296, 1.341, -6.567), (-3.345, 1.615, -1.853), (-3.661, 1.092, -1.689), (-3.731, 0.4156, -1.853), (-3.304, 1.669, -2.744), (-3.528, 1.092, -2.743), (-3.688, 0.397, -2.744), (-2.231, 1.492, -1.665), (-2.377, 1.582, -2.558), (-2.636, 1.024, -2.64), (-2.77, 0.3326, -2.558), (-2.578, 0.335, -1.665), (-2.458, 1.024, -1.518), (-4.004, 1.679, -1.829), (-4.278, 1.108, -1.613), (-4.314, 0.3692, -1.829), (-3.998, 1.738, -2.802), (-4.213, 1.108, -2.758), (-4.267, 0.3489, -2.802), (-4.559, 1.518, -2.103), (-4.868, 1.131, -2.019), (-4.759, 0.6723, -2.103), (-4.538, 1.546, -2.566), (-4.838, 1.131, -2.613), (-4.737, 0.6626, -2.566), (-0.9015, -1.897, 1.147), (-0.9015, -0.7351, 1.147), (-2.064, -0.7351, 1.147), (-2.064, -1.897, 1.147), (-0.9015, -1.897, 2.425), (-0.9015, -0.7351, 2.642), (-2.064, -0.7351, 2.642), (-1.973, -1.928, 2.57), (-1.246, -0.6915, 2.698), (-1.719, -0.6915, 2.698), (-1.719, -0.6915, 1.091), (-1.246, -0.6915, 1.091), (-1.719, -1.941, 2.698), (-1.246, -1.941, 2.698), (-1.246, -1.941, 1.091), (-1.719, -1.941, 1.091), (-2.227, -1.558, 1.584), (-2.227, -1.074, 1.584), (-2.227, -1.558, 2.206), (-2.227, -1.074, 2.206), (-1.241, -1.074, 0.9375), (-1.241, -1.558, 0.9375), (-1.724, -1.074, 0.9375), (-1.724, -1.558, 0.9375), (-1.241, -2.06, 1.584), (-1.241, -2.06, 2.206), (-1.724, -2.06, 1.584), (-1.724, -2.06, 2.206), (-0.8578, -1.941, 2.199), (-0.8578, -1.941, 1.59), (-0.8578, -0.6915, 1.59), (-0.8578, -0.6915, 2.199), (-2.107, -1.941, 1.59), (-2.107, -1.941, 2.199), (-2.107, -0.6915, 1.59), (-2.107, -0.6915, 2.199), (-1.724, -0.5721, 1.584), (-1.724, -0.5721, 2.206), (-1.241, -0.5721, 1.584), (-1.241, -0.5721, 2.206), (-0.7385, -1.558, 2.206), (-0.7385, -1.074, 2.206), (-0.7385, -1.558, 1.584), (-0.7385, -1.074, 1.584), (-1.241, -1.558, 2.852), (-1.241, -1.074, 2.852), (-1.724, -1.558, 2.852), (-1.724, -1.074, 2.852), (-0.8578, -1.553, 1.091), (-0.8578, -1.08, 1.091), (-0.8578, -1.08, 2.698), (-0.8578, -1.553, 2.698), (-2.107, -1.08, 1.091), (-2.107, -1.553, 1.091), (-2.107, -1.553, 2.698), (-2.107, -1.08, 2.698), (-0.1063, 1.184, -0.9791), (-0.1063, 1.184, -0.4968), (0.0, 1.164, -0.9791), (0.0, 1.164, -0.4968), (-0.1063, 1.184, -0.9791), (-0.1063, 1.184, -0.4968), (0.0, 1.164, -0.9791), (0.0735, 1.145, -0.9791), (0.0735, 1.145, -0.4968), (0.0, 1.164, -0.4968), (0.0, 3.224, -0.2917), (0.0, 1.184, -0.9791), (0.0, 1.184, -0.4968), (0.0, 2.204, -0.3943), (-0.3728, 3.009, -0.2917), (-0.1311, 1.164, -0.9791), (-0.1311, 1.164, -0.4968), (-0.2519, 2.087, -0.3943), (0.0, 1.81, -1.512), (-0.3923, 1.923, -1.512), (0.0, 2.625, -4.812), (-0.2719, -0.3268, -5.587), (-0.1562, 0.694, -5.587), (-0.2871, 1.707, -5.587), (0.0, -0.2493, -5.378), (0.0, 0.6514, -5.378), (1.936, -0.8134, -4.583), (2.323, 0.2592, -4.583), (1.167, -1.501, -4.256), (0.0, -1.697, -4.256), (1.49, 2.126, -4.583), (0.9563, 2.391, -4.583), (0.3841, 2.562, -4.583), (0.0, 2.62, -4.583), (1.773, 1.725, -4.583), (2.193, 0.9532, -4.583), (-1.936, -0.8134, -4.583), (-2.323, 0.2592, -4.583), (-1.167, -1.501, -4.256), (-1.49, 2.126, -4.583), (-0.9563, 2.391, -4.583), (-0.3841, 2.562, -4.583), (-1.773, 1.725, -4.583), (-2.193, 0.9532, -4.583)], [], [(7, 0, 8, 15), (5, 58, 68, 13), (3, 4, 12, 11), (1, 2, 10, 9), (6, 7, 15, 14), (4, 5, 13, 12), (2, 3, 11, 10), (0, 1, 9, 8), (12, 13, 21, 20), (13, 68, 78, 21), (15, 8, 16, 23), (61, 14, 22, 71), (8, 9, 17, 16), (14, 15, 23, 22), (47, 46, 40, 43), (11, 12, 20, 19), (19, 20, 28, 27), (20, 21, 29, 28), (21, 78, 88, 29), (23, 16, 24, 31), (71, 22, 30, 81), (16, 17, 25, 24), (22, 23, 31, 30), (17, 18, 26, 25), (18, 19, 27, 26), (115, 114, 36, 35), (114, 116, 37, 36), (116, 117, 98, 37), (119, 118, 32, 39), (121, 120, 38, 91), (118, 122, 33, 32), (120, 119, 39, 38), (122, 123, 34, 33), (123, 115, 35, 34), (50, 49, 45, 42), (51, 50, 42, 41), (46, 51, 41, 40), (49, 48, 44, 45), (17, 9, 46, 47), (11, 19, 49, 50), (10, 11, 50, 51), (9, 10, 51, 46), (19, 18, 48, 49), (6, 14, 61, 113), (60, 70, 62, 52), (57, 67, 68, 58), (55, 65, 66, 56), (53, 63, 64, 54), (59, 69, 70, 60), (56, 66, 67, 57), (54, 64, 65, 55), (52, 62, 63, 53), (66, 76, 77, 67), (67, 77, 78, 68), (70, 80, 72, 62), (61, 71, 79, 69), (62, 72, 73, 63), (69, 79, 80, 70), (109, 105, 104, 108), (108, 104, 101, 107), (65, 75, 76, 66), (75, 85, 86, 76), (76, 86, 87, 77), (77, 87, 88, 78), (80, 90, 82, 72), (71, 81, 89, 79), (72, 82, 83, 73), (79, 89, 90, 80), (73, 83, 84, 74), (74, 84, 85, 75), (125, 95, 96, 124), (124, 96, 97, 126), (126, 97, 98, 117), (128, 100, 92, 127), (121, 91, 99, 129), (127, 92, 93, 130), (129, 99, 100, 128), (130, 93, 94, 131), (131, 94, 95, 125), (111, 103, 106, 110), (112, 102, 103, 111), (107, 101, 102, 112), (110, 106, 105, 109), (74, 109, 108, 73), (73, 108, 107, 63), (65, 111, 110, 75), (64, 112, 111, 65), (63, 107, 112, 64), (75, 110, 109, 74), (59, 113, 61, 69), (27, 28, 114, 115), (28, 29, 116, 114), (29, 88, 117, 116), (31, 24, 118, 119), (81, 30, 120, 121), (24, 25, 122, 118), (30, 31, 119, 120), (25, 26, 123, 122), (26, 27, 115, 123), (85, 125, 124, 86), (86, 124, 126, 87), (87, 126, 117, 88), (90, 128, 127, 82), (81, 121, 129, 89), (82, 127, 130, 83), (89, 129, 128, 90), (83, 130, 131, 84), (84, 131, 125, 85), (36, 37, 137, 136), (99, 91, 140, 148), (93, 92, 141, 142), (37, 98, 147, 137), (100, 99, 148, 149), (39, 32, 132, 139), (94, 93, 142, 143), (91, 38, 138, 140), (32, 33, 133, 132), (95, 94, 143, 144), (38, 39, 139, 138), (33, 34, 134, 133), (96, 95, 144, 145), (34, 35, 135, 134), (97, 96, 145, 146), (35, 36, 136, 135), (98, 97, 146, 147), (92, 100, 149, 141), (17, 47, 48, 18), (48, 47, 43, 44), (175, 176, 171, 170), (215, 175, 170, 211), (156, 151, 157, 162), (157, 151, 152, 158), (155, 154, 160, 161), (158, 152, 153, 159), (153, 155, 161, 159), (208, 206, 240, 239), (210, 208, 239, 241), (166, 163, 164, 165), (168, 166, 165, 167), (337, 333, 172, 213), (333, 335, 173, 172), (164, 163, 176, 175), (205, 164, 175, 215), (161, 160, 180, 181), (158, 159, 179, 178), (157, 158, 178, 177), (159, 161, 181, 179), (162, 157, 177, 182), (182, 177, 183, 188), (181, 180, 186, 187), (178, 179, 185, 184), (177, 178, 184, 183), (179, 181, 187, 185), (183, 184, 190, 189), (185, 187, 193, 191), (188, 183, 189, 194), (187, 186, 192, 193), (184, 185, 191, 190), (194, 279, 272, 188), (188, 272, 265, 182), (182, 265, 238, 162), (162, 238, 231, 156), (189, 190, 196, 195), (279, 194, 200, 286), (191, 193, 199, 197), (196, 190, 191, 197), (194, 189, 195, 200), (193, 192, 198, 199), (154, 174, 201, 160), (160, 201, 180), (201, 174, 169, 202), (180, 201, 202, 186), (186, 202, 203, 192), (202, 169, 168, 203), (192, 203, 204, 198), (203, 168, 167, 204), (219, 218, 292, 291), (218, 210, 241, 292), (223, 222, 294, 293), (221, 199, 198, 220), (258, 216, 212, 251), (216, 215, 211, 212), (165, 164, 205, 207), (207, 205, 206, 208), (167, 165, 207, 209), (209, 207, 208, 210), (334, 336, 214, 254), (336, 337, 213, 214), (240, 206, 216, 258), (206, 205, 215, 216), (198, 204, 217, 220), (220, 217, 218, 219), (204, 167, 209, 217), (217, 209, 210, 218), (197, 199, 221, 224), (224, 221, 222, 223), (294, 222, 219, 291), (222, 221, 220, 219), (224, 195, 196, 197), (223, 200, 195, 224), (293, 286, 200, 223), (256, 249, 250, 257), (305, 301, 249, 256), (230, 237, 232, 225), (232, 233, 226, 225), (229, 236, 235, 228), (226, 315, 332, 227), (315, 234, 236, 229), (298, 239, 240, 296), (300, 241, 239, 298), (245, 244, 243, 242), (247, 246, 244, 245), (341, 303, 252, 338), (338, 252, 253, 339), (243, 256, 257, 242), (295, 305, 256, 243), (236, 263, 262, 235), (233, 260, 261, 234), (232, 259, 260, 233), (234, 261, 263, 236), (237, 264, 259, 232), (264, 271, 266, 259), (263, 270, 269, 262), (260, 267, 268, 261), (259, 266, 267, 260), (261, 268, 270, 263), (266, 273, 274, 267), (268, 275, 277, 270), (271, 278, 273, 266), (270, 277, 276, 269), (267, 274, 275, 268), (278, 271, 272, 279), (271, 264, 265, 272), (264, 237, 238, 265), (237, 230, 231, 238), (273, 280, 281, 274), (279, 286, 285, 278), (275, 282, 284, 277), (281, 282, 275, 274), (278, 285, 280, 273), (277, 284, 283, 276), (228, 235, 287, 255), (235, 262, 287), (287, 288, 248, 255), (262, 269, 288, 287), (269, 276, 289, 288), (288, 289, 247, 248), (276, 283, 290, 289), (289, 290, 246, 247), (309, 291, 292, 308), (308, 292, 241, 300), (313, 293, 294, 312), (311, 310, 283, 284), (258, 251, 302, 306), (306, 302, 301, 305), (244, 297, 295, 243), (297, 298, 296, 295), (246, 299, 297, 244), (299, 300, 298, 297), (334, 254, 304, 340), (340, 304, 303, 341), (240, 258, 306, 296), (296, 306, 305, 295), (283, 310, 307, 290), (310, 309, 308, 307), (290, 307, 299, 246), (307, 308, 300, 299), (282, 314, 311, 284), (314, 313, 312, 311), (294, 291, 309, 312), (312, 309, 310, 311), (314, 282, 281, 280), (313, 314, 280, 285), (293, 313, 285, 286), (228, 255, 317, 316), (316, 317, 319, 318), (318, 319, 321, 320), (325, 324, 323, 322), (169, 174, 324, 325), (322, 323, 326, 327), (231, 230, 329, 330), (230, 225, 328, 329), (233, 234, 315, 226), (315, 229, 331, 332), (211, 170, 333, 337), (170, 171, 335, 333), (251, 212, 336, 334), (212, 211, 337, 336), (301, 341, 338, 249), (249, 338, 339, 250), (251, 334, 340, 302), (302, 340, 341, 301), (361, 362, 367, 366), (402, 361, 366, 406), (353, 348, 342, 347), (349, 343, 342, 348), (352, 351, 345, 346), (350, 344, 343, 349), (350, 352, 346, 344), (430, 431, 397, 399), (432, 430, 399, 401), (356, 355, 354, 357), (358, 356, 357, 359), (404, 363, 524, 528), (363, 364, 526, 524), (366, 367, 354, 355), (406, 366, 355, 396), (372, 371, 351, 352), (369, 370, 350, 349), (368, 369, 349, 348), (370, 372, 352, 350), (373, 368, 348, 353), (379, 374, 368, 373), (378, 377, 371, 372), (375, 376, 370, 369), (374, 375, 369, 368), (376, 378, 372, 370), (380, 381, 375, 374), (382, 384, 378, 376), (385, 380, 374, 379), (384, 383, 377, 378), (381, 382, 376, 375), (379, 463, 470, 385), (373, 456, 463, 379), (353, 429, 456, 373), (347, 422, 429, 353), (386, 387, 381, 380), (477, 391, 385, 470), (388, 390, 384, 382), (388, 382, 381, 387), (391, 386, 380, 385), (390, 389, 383, 384), (351, 392, 365, 345), (371, 392, 351), (393, 360, 365, 392), (377, 393, 392, 371), (383, 394, 393, 377), (394, 359, 360, 393), (389, 395, 394, 383), (395, 358, 359, 394), (482, 483, 409, 410), (483, 432, 401, 409), (484, 485, 413, 414), (411, 389, 390, 412), (442, 403, 407, 449), (403, 402, 406, 407), (398, 396, 355, 356), (399, 397, 396, 398), (400, 398, 356, 358), (401, 399, 398, 400), (445, 405, 527, 525), (405, 404, 528, 527), (449, 407, 397, 431), (407, 406, 396, 397), (411, 408, 395, 389), (410, 409, 408, 411), (408, 400, 358, 395), (409, 401, 400, 408), (415, 412, 390, 388), (414, 413, 412, 415), (482, 410, 413, 485), (410, 411, 412, 413), (388, 387, 386, 415), (415, 386, 391, 414), (414, 391, 477, 484), (448, 441, 440, 447), (447, 440, 492, 496), (416, 423, 428, 421), (416, 417, 424, 423), (419, 426, 427, 420), (418, 523, 506, 417), (420, 427, 425, 506), (487, 431, 430, 489), (489, 430, 432, 491), (433, 434, 435, 436), (436, 435, 437, 438), (529, 443, 494, 532), (530, 444, 443, 529), (433, 448, 447, 434), (434, 447, 496, 486), (426, 453, 454, 427), (425, 452, 451, 424), (424, 451, 450, 423), (427, 454, 452, 425), (423, 450, 455, 428), (450, 457, 462, 455), (453, 460, 461, 454), (452, 459, 458, 451), (451, 458, 457, 450), (454, 461, 459, 452), (458, 465, 464, 457), (461, 468, 466, 459), (457, 464, 469, 462), (460, 467, 468, 461), (459, 466, 465, 458), (470, 463, 462, 469), (463, 456, 455, 462), (456, 429, 428, 455), (429, 422, 421, 428), (465, 472, 471, 464), (469, 476, 477, 470), (468, 475, 473, 466), (465, 466, 473, 472), (464, 471, 476, 469), (467, 474, 475, 468), (446, 478, 426, 419), (478, 453, 426), (446, 439, 479, 478), (478, 479, 460, 453), (479, 480, 467, 460), (439, 438, 480, 479), (480, 481, 474, 467), (438, 437, 481, 480), (499, 483, 482, 500), (491, 432, 483, 499), (503, 485, 484, 504), (475, 474, 501, 502), (497, 493, 442, 449), (496, 492, 493, 497), (434, 486, 488, 435), (486, 487, 489, 488), (435, 488, 490, 437), (488, 489, 491, 490), (531, 495, 445, 525), (532, 494, 495, 531), (487, 497, 449, 431), (486, 496, 497, 487), (481, 498, 501, 474), (498, 499, 500, 501), (437, 490, 498, 481), (490, 491, 499, 498), (475, 502, 505, 473), (502, 503, 504, 505), (503, 500, 482, 485), (502, 501, 500, 503), (471, 472, 473, 505), (476, 471, 505, 504), (477, 476, 504, 484), (507, 508, 446, 419), (509, 510, 508, 507), (511, 512, 510, 509), (513, 514, 515, 516), (516, 515, 365, 360), (518, 517, 514, 513), (521, 520, 421, 422), (520, 519, 416, 421), (417, 506, 425, 424), (523, 522, 420, 506), (528, 524, 361, 402), (524, 526, 362, 361), (525, 527, 403, 442), (527, 528, 402, 403), (440, 529, 532, 492), (441, 530, 529, 440), (493, 531, 525, 442), (492, 532, 531, 493), (248, 247, 438, 439), (322, 327, 518, 513), (242, 257, 448, 433), (163, 166, 357, 354), (231, 330, 521, 422), (154, 155, 346, 345), (304, 254, 445, 495), (171, 176, 367, 362), (303, 304, 495, 494), (172, 173, 364, 363), (213, 172, 363, 404), (173, 335, 526, 364), (245, 242, 433, 436), (151, 156, 347, 342), (153, 152, 343, 344), (327, 326, 517, 518), (329, 328, 519, 520), (152, 151, 342, 343), (317, 255, 446, 508), (169, 325, 516, 360), (253, 252, 443, 444), (174, 154, 345, 365), (326, 323, 514, 517), (257, 250, 441, 448), (155, 153, 344, 346), (228, 316, 507, 419), (332, 331, 522, 523), (168, 169, 360, 359), (229, 228, 419, 420), (250, 339, 530, 441), (318, 320, 511, 509), (339, 253, 444, 530), (156, 231, 422, 347), (254, 214, 405, 445), (321, 319, 510, 512), (176, 163, 354, 367), (166, 168, 359, 357), (319, 317, 508, 510), (225, 226, 417, 416), (325, 322, 513, 516), (335, 171, 362, 526), (226, 227, 418, 417), (227, 332, 523, 418), (316, 318, 509, 507), (247, 245, 436, 438), (255, 248, 439, 446), (320, 321, 512, 511), (330, 329, 520, 521), (252, 303, 494, 443), (324, 174, 365, 515), (323, 324, 515, 514), (328, 225, 416, 519), (214, 213, 404, 405), (331, 229, 420, 522), (566, 565, 563, 556), (572, 571, 560, 552), (574, 557, 564, 573), (639, 640, 614, 613), (586, 587, 575, 585), (578, 554, 563, 565), (584, 586, 585, 569), (580, 558, 561, 579), (568, 550, 557, 574), (581, 555, 558, 580), (577, 549, 562, 582), (576, 579, 561, 553), (581, 566, 556, 555), (695, 639, 613, 685), (540, 547, 565, 566), (575, 593, 600, 543), (587, 588, 593, 575), (536, 544, 571, 572), (541, 574, 573, 548), (584, 569, 589), (538, 578, 565, 547), (569, 585, 559, 567), (569, 567, 583, 589), (542, 580, 579, 545), (534, 568, 574, 541), (539, 581, 580, 542), (533, 577, 582, 546), (585, 575, 543, 559), (537, 545, 579, 576), (539, 540, 566, 581), (640, 641, 615, 614), (582, 568, 534, 546), (568, 582, 562, 550), (591, 589, 583, 590), (592, 595, 586, 584), (596, 587, 586, 595), (596, 594, 588, 587), (589, 591, 592, 584), (578, 572, 552, 554), (572, 578, 538, 536), (576, 570, 535, 537), (563, 591, 590, 556), (591, 563, 554, 592), (592, 554, 552, 595), (560, 596, 595, 552), (571, 573, 564, 560), (573, 571, 544, 548), (570, 577, 533, 535), (564, 594, 596, 560), (562, 549, 597, 603), (570, 576, 553, 551), (577, 570, 551, 549), (597, 549, 551, 598), (561, 558, 601, 602), (598, 551, 553, 599), (553, 561, 602, 599), (682, 680, 947, 946), (684, 682, 946, 948), (604, 605, 646, 645), (608, 605, 606, 607), (611, 608, 607, 610), (608, 611, 649, 647), (631, 604, 609, 632), (633, 558, 555, 632), (685, 613, 616, 687), (613, 614, 617, 616), (614, 615, 618, 617), (690, 691, 620, 619), (619, 620, 622, 621), (621, 622, 624, 623), (623, 624, 626, 625), (625, 626, 628, 627), (627, 628, 630, 629), (694, 692, 967, 987), (635, 622, 620, 636), (600, 630, 628, 543), (556, 631, 632, 555), (635, 617, 618, 634), (612, 633, 632, 609), (688, 694, 987, 965), (617, 635, 636, 616), (622, 635, 634, 624), (638, 626, 624, 634), (618, 637, 638, 634), (637, 559, 543, 638), (543, 628, 626, 638), (606, 605, 640, 639), (679, 606, 639, 695), (605, 604, 641, 640), (631, 642, 641, 604), (631, 556, 590, 642), (641, 642, 643, 615), (642, 590, 583, 643), (644, 567, 559, 637), (615, 644, 637, 618), (644, 615, 643, 567), (567, 643, 583), (648, 645, 646, 647), (650, 648, 647, 649), (605, 608, 647, 646), (612, 609, 648, 650), (609, 604, 645, 648), (611, 612, 650, 649), (602, 601, 654, 655), (598, 599, 653, 652), (597, 598, 652, 651), (599, 602, 655, 653), (603, 597, 651, 656), (656, 651, 657, 662), (655, 654, 660, 661), (652, 653, 659, 658), (651, 652, 658, 657), (653, 655, 661, 659), (657, 658, 664, 663), (659, 661, 667, 665), (662, 657, 663, 668), (661, 660, 666, 667), (658, 659, 665, 664), (668, 1024, 1017, 662), (662, 1017, 1010, 656), (656, 1010, 945, 603), (603, 945, 919, 562), (917, 550, 562, 919), (918, 557, 550, 917), (920, 564, 557, 918), (564, 920, 922, 594), (594, 922, 921, 588), (934, 593, 588, 921), (593, 934, 980, 600), (630, 980, 981, 629), (600, 980, 630), (663, 664, 670, 669), (1024, 668, 674, 1031), (665, 667, 673, 671), (670, 664, 665, 671), (668, 663, 669, 674), (667, 666, 672, 673), (558, 633, 675, 601), (601, 675, 654), (675, 633, 612, 676), (654, 675, 676, 660), (660, 676, 677, 666), (676, 612, 611, 677), (666, 677, 678, 672), (677, 611, 610, 678), (699, 698, 1037, 1036), (698, 684, 948, 1037), (703, 702, 1039, 1038), (701, 673, 672, 700), (993, 696, 686, 961), (696, 695, 685, 686), (607, 606, 679, 681), (681, 679, 680, 682), (610, 607, 681, 683), (683, 681, 682, 684), (961, 686, 688, 965), (686, 685, 687, 688), (966, 967, 692, 689), (689, 692, 691, 690), (636, 620, 691, 693), (693, 691, 692, 694), (616, 636, 693, 687), (687, 693, 694, 688), (947, 680, 696, 993), (680, 679, 695, 696), (672, 678, 697, 700), (700, 697, 698, 699), (678, 610, 683, 697), (697, 683, 684, 698), (671, 673, 701, 704), (704, 701, 702, 703), (1039, 702, 699, 1036), (702, 701, 700, 699), (704, 669, 670, 671), (703, 674, 669, 704), (1038, 1031, 674, 703), (690, 619, 705, 712), (629, 981, 1073, 710), (625, 627, 709, 708), (621, 623, 707, 706), (966, 689, 711, 1066), (689, 690, 712, 711), (627, 629, 710, 709), (623, 625, 708, 707), (619, 621, 706, 705), (709, 710, 718, 717), (710, 1073, 1083, 718), (712, 705, 713, 720), (1066, 711, 719, 1076), (705, 706, 714, 713), (711, 712, 720, 719), (781, 780, 776, 777), (780, 779, 773, 776), (708, 709, 717, 716), (716, 717, 725, 724), (717, 718, 726, 725), (718, 1083, 1093, 726), (720, 713, 721, 728), (1076, 719, 727, 1086), (713, 714, 722, 721), (719, 720, 728, 727), (714, 715, 723, 722), (715, 716, 724, 723), (1251, 1250, 733, 732), (1250, 1252, 734, 733), (1252, 1253, 1103, 734), (1255, 1254, 729, 736), (1257, 1256, 735, 1096), (1254, 1258, 730, 729), (1256, 1255, 736, 735), (1258, 1259, 731, 730), (1259, 1251, 732, 731), (737, 738, 740, 739), (739, 740, 742, 741), (741, 742, 744, 743), (743, 744, 746, 745), (745, 746, 748, 747), (747, 748, 750, 749), (749, 750, 752, 751), (751, 752, 754, 753), (753, 754, 756, 755), (755, 756, 758, 757), (740, 738, 760, 758, 756, 754, 752, 750, 748, 746, 744, 742), (759, 760, 738, 737), (757, 758, 760, 759), (737, 739, 762, 761), (1096, 735, 760, 758), (735, 736, 738, 760), (729, 740, 738, 736), (730, 742, 740, 729), (731, 744, 742, 730), (732, 746, 744, 731), (733, 748, 746, 732), (734, 750, 748, 733), (1103, 752, 750, 734), (754, 1130, 1131, 756), (752, 1103, 1130, 754), (1131, 1096, 758, 756), (761, 762, 763, 764, 765, 766, 767, 768, 769, 770, 771, 772), (757, 759, 772, 771), (753, 755, 770, 769), (749, 751, 768, 767), (745, 747, 766, 765), (741, 743, 764, 763), (759, 737, 761, 772), (755, 757, 771, 770), (751, 753, 769, 768), (747, 749, 767, 766), (743, 745, 765, 764), (739, 741, 763, 762), (773, 774, 786, 785), (776, 773, 785, 788), (783, 782, 778, 775), (784, 783, 775, 774), (779, 784, 774, 773), (782, 781, 777, 778), (715, 714, 780, 781), (714, 706, 779, 780), (708, 716, 782, 783), (707, 708, 783, 784), (706, 707, 784, 779), (716, 715, 781, 782), (788, 785, 791, 794), (786, 787, 793, 792), (778, 777, 789, 790), (775, 778, 790, 787), (777, 776, 788, 789), (774, 775, 787, 786), (791, 792, 795, 794), (792, 793, 796, 795), (785, 786, 792, 791), (790, 789, 795, 796), (787, 790, 796, 793), (789, 788, 794, 795), (840, 827, 798, 846), (833, 831, 799, 807), (813, 829, 800, 850), (821, 826, 797, 811), (819, 807, 799, 849), (842, 805, 802, 847), (827, 835, 808, 798), (835, 833, 807, 808), (829, 823, 812, 800), (823, 821, 811, 812), (846, 798, 808, 817), (817, 808, 807, 819), (852, 803, 806, 844), (844, 806, 805, 842), (815, 830, 829, 813), (828, 836, 835, 827), (802, 805, 836, 828), (834, 832, 831, 833), (847, 802, 828, 838), (836, 834, 833, 835), (810, 801, 825, 822), (851, 804, 830, 815), (838, 828, 827, 840), (822, 825, 826, 821), (806, 803, 832, 834), (805, 806, 834, 836), (804, 809, 824, 830), (830, 824, 823, 829), (809, 810, 822, 824), (824, 822, 821, 823), (832, 816, 814, 831), (812, 820, 850, 800), (810, 841, 848, 801), (816, 815, 813, 814), (831, 814, 849, 799), (811, 818, 820, 812), (851, 852, 844, 843), (818, 817, 819, 820), (852, 851, 815, 816), (841, 842, 847, 848), (843, 844, 842, 841), (825, 837, 839, 826), (845, 846, 817, 818), (809, 843, 841, 810), (820, 819, 849, 850), (814, 813, 850, 849), (826, 839, 845, 797), (839, 840, 846, 845), (804, 851, 843, 809), (801, 848, 837, 825), (848, 847, 838, 837), (803, 852, 816, 832), (837, 838, 840, 839), (797, 845, 818, 811), (853, 1226, 1227, 854), (855, 1230, 1233, 856), (1230, 857, 858, 1233), (862, 861, 1236, 1237), (859, 862, 1237, 1234), (1235, 1236, 861, 860), (1235, 860, 863, 1242), (864, 1248, 1249, 865), (1249, 1244, 866, 865), (900, 890, 897, 899), (906, 886, 894, 905), (908, 907, 898, 891), (991, 958, 959, 992), (926, 925, 909, 927), (912, 899, 897, 888), (924, 903, 925, 926), (914, 913, 895, 892), (902, 908, 891, 884), (915, 914, 892, 889), (911, 916, 896, 883), (910, 887, 895, 913), (915, 889, 890, 900), (1056, 1046, 958, 991), (874, 900, 899, 881), (909, 877, 941, 933), (927, 909, 933, 928), (870, 906, 905, 878), (875, 882, 907, 908), (924, 929, 903), (872, 881, 899, 912), (903, 901, 893, 925), (903, 929, 923, 901), (876, 879, 913, 914), (868, 875, 908, 902), (873, 876, 914, 915), (867, 880, 916, 911), (925, 893, 877, 909), (871, 910, 913, 879), (873, 915, 900, 874), (992, 959, 960, 994), (916, 880, 868, 902), (902, 884, 896, 916), (931, 930, 923, 929), (932, 924, 926, 936), (937, 936, 926, 927), (937, 927, 928, 935), (929, 924, 932, 931), (912, 888, 886, 906), (906, 870, 872, 912), (910, 871, 869, 904), (897, 890, 930, 931), (931, 932, 888, 897), (932, 936, 886, 888), (894, 886, 936, 937), (905, 894, 898, 907), (907, 882, 878, 905), (904, 869, 867, 911), (898, 894, 937, 935), (896, 944, 938, 883), (904, 885, 887, 910), (911, 883, 885, 904), (938, 939, 885, 883), (895, 943, 942, 892), (939, 940, 887, 885), (887, 940, 943, 895), (1043, 946, 947, 1041), (1045, 948, 946, 1043), (949, 998, 999, 950), (953, 952, 951, 950), (956, 955, 952, 953), (953, 1000, 1002, 956), (982, 983, 954, 949), (984, 983, 889, 892), (1046, 1048, 962, 958), (958, 962, 963, 959), (959, 963, 964, 960), (1051, 968, 969, 1052), (968, 970, 971, 969), (970, 972, 973, 971), (972, 974, 975, 973), (974, 976, 977, 975), (976, 978, 979, 977), (1055, 987, 967, 1053), (986, 988, 969, 971), (941, 877, 977, 979), (890, 889, 983, 982), (986, 985, 964, 963), (957, 954, 983, 984), (1049, 965, 987, 1055), (963, 962, 988, 986), (971, 973, 985, 986), (990, 985, 973, 975), (964, 985, 990, 989), (989, 990, 877, 893), (877, 990, 975, 977), (951, 991, 992, 950), (1040, 1056, 991, 951), (950, 992, 994, 949), (982, 949, 994, 995), (982, 995, 930, 890), (994, 960, 996, 995), (995, 996, 923, 930), (997, 989, 893, 901), (960, 964, 989, 997), (997, 901, 996, 960), (901, 923, 996), (1001, 1000, 999, 998), (1003, 1002, 1000, 1001), (950, 999, 1000, 953), (957, 1003, 1001, 954), (954, 1001, 998, 949), (956, 1002, 1003, 957), (943, 1008, 1007, 942), (939, 1005, 1006, 940), (938, 1004, 1005, 939), (940, 1006, 1008, 943), (944, 1009, 1004, 938), (1009, 1016, 1011, 1004), (1008, 1015, 1014, 1007), (1005, 1012, 1013, 1006), (1004, 1011, 1012, 1005), (1006, 1013, 1015, 1008), (1011, 1018, 1019, 1012), (1013, 1020, 1022, 1015), (1016, 1023, 1018, 1011), (1015, 1022, 1021, 1014), (1012, 1019, 1020, 1013), (1023, 1016, 1017, 1024), (1016, 1009, 1010, 1017), (1009, 944, 945, 1010), (944, 896, 919, 945), (917, 919, 896, 884), (918, 917, 884, 891), (920, 918, 891, 898), (898, 935, 922, 920), (935, 928, 921, 922), (934, 921, 928, 933), (933, 941, 980, 934), (979, 978, 981, 980), (941, 979, 980), (1018, 1025, 1026, 1019), (1024, 1031, 1030, 1023), (1020, 1027, 1029, 1022), (1026, 1027, 1020, 1019), (1023, 1030, 1025, 1018), (1022, 1029, 1028, 1021), (892, 942, 1032, 984), (942, 1007, 1032), (1032, 1033, 957, 984), (1007, 1014, 1033, 1032), (1014, 1021, 1034, 1033), (1033, 1034, 956, 957), (1021, 1028, 1035, 1034), (1034, 1035, 955, 956), (1060, 1036, 1037, 1059), (1059, 1037, 948, 1045), (1064, 1038, 1039, 1063), (1062, 1061, 1028, 1029), (993, 961, 1047, 1057), (1057, 1047, 1046, 1056), (952, 1042, 1040, 951), (1042, 1043, 1041, 1040), (955, 1044, 1042, 952), (1044, 1045, 1043, 1042), (961, 965, 1049, 1047), (1047, 1049, 1048, 1046), (966, 1050, 1053, 967), (1050, 1051, 1052, 1053), (988, 1054, 1052, 969), (1054, 1055, 1053, 1052), (962, 1048, 1054, 988), (1048, 1049, 1055, 1054), (947, 993, 1057, 1041), (1041, 1057, 1056, 1040), (1028, 1061, 1058, 1035), (1061, 1060, 1059, 1058), (1035, 1058, 1044, 955), (1058, 1059, 1045, 1044), (1027, 1065, 1062, 1029), (1065, 1064, 1063, 1062), (1039, 1036, 1060, 1063), (1063, 1060, 1061, 1062), (1065, 1027, 1026, 1025), (1064, 1065, 1025, 1030), (1038, 1064, 1030, 1031), (1051, 1075, 1067, 968), (978, 1072, 1073, 981), (974, 1070, 1071, 976), (970, 1068, 1069, 972), (966, 1066, 1074, 1050), (1050, 1074, 1075, 1051), (976, 1071, 1072, 978), (972, 1069, 1070, 974), (968, 1067, 1068, 970), (1071, 1081, 1082, 1072), (1072, 1082, 1083, 1073), (1075, 1085, 1077, 1067), (1066, 1076, 1084, 1074), (1067, 1077, 1078, 1068), (1074, 1084, 1085, 1075), (1152, 1148, 1147, 1151), (1151, 1147, 1144, 1150), (1070, 1080, 1081, 1071), (1080, 1090, 1091, 1081), (1081, 1091, 1092, 1082), (1082, 1092, 1093, 1083), (1085, 1095, 1087, 1077), (1076, 1086, 1094, 1084), (1077, 1087, 1088, 1078), (1084, 1094, 1095, 1085), (1078, 1088, 1089, 1079), (1079, 1089, 1090, 1080), (1261, 1100, 1101, 1260), (1260, 1101, 1102, 1262), (1262, 1102, 1103, 1253), (1264, 1105, 1097, 1263), (1257, 1096, 1104, 1265), (1263, 1097, 1098, 1266), (1265, 1104, 1105, 1264), (1266, 1098, 1099, 1267), (1267, 1099, 1100, 1261), (1106, 1108, 1109, 1107), (1108, 1110, 1111, 1109), (1110, 1112, 1113, 1111), (1112, 1114, 1115, 1113), (1114, 1116, 1117, 1115), (1116, 1118, 1119, 1117), (1118, 1120, 1121, 1119), (1120, 1122, 1123, 1121), (1122, 1124, 1125, 1123), (1124, 1126, 1127, 1125), (1109, 1111, 1113, 1115, 1117, 1119, 1121, 1123, 1125, 1127, 1129, 1107), (1128, 1106, 1107, 1129), (1126, 1128, 1129, 1127), (1106, 1132, 1133, 1108), (1096, 1127, 1129, 1104), (1104, 1129, 1107, 1105), (1097, 1105, 1107, 1109), (1098, 1097, 1109, 1111), (1099, 1098, 1111, 1113), (1100, 1099, 1113, 1115), (1101, 1100, 1115, 1117), (1102, 1101, 1117, 1119), (1103, 1102, 1119, 1121), (1123, 1125, 1131, 1130), (1121, 1123, 1130, 1103), (1131, 1125, 1127, 1096), (1132, 1143, 1142, 1141, 1140, 1139, 1138, 1137, 1136, 1135, 1134, 1133), (1126, 1142, 1143, 1128), (1122, 1140, 1141, 1124), (1118, 1138, 1139, 1120), (1114, 1136, 1137, 1116), (1110, 1134, 1135, 1112), (1128, 1143, 1132, 1106), (1124, 1141, 1142, 1126), (1120, 1139, 1140, 1122), (1116, 1137, 1138, 1118), (1112, 1135, 1136, 1114), (1108, 1133, 1134, 1110), (1144, 1156, 1157, 1145), (1147, 1159, 1156, 1144), (1154, 1146, 1149, 1153), (1155, 1145, 1146, 1154), (1150, 1144, 1145, 1155), (1153, 1149, 1148, 1152), (1079, 1152, 1151, 1078), (1078, 1151, 1150, 1068), (1070, 1154, 1153, 1080), (1069, 1155, 1154, 1070), (1068, 1150, 1155, 1069), (1080, 1153, 1152, 1079), (1159, 1165, 1162, 1156), (1157, 1163, 1164, 1158), (1149, 1161, 1160, 1148), (1146, 1158, 1161, 1149), (1148, 1160, 1159, 1147), (1145, 1157, 1158, 1146), (1162, 1165, 1166, 1163), (1163, 1166, 1167, 1164), (1156, 1162, 1163, 1157), (1161, 1167, 1166, 1160), (1158, 1164, 1167, 1161), (1160, 1166, 1165, 1159), (1211, 1217, 1169, 1198), (1204, 1178, 1170, 1202), (1184, 1221, 1171, 1200), (1192, 1182, 1168, 1197), (1190, 1220, 1170, 1178), (1213, 1218, 1173, 1176), (1198, 1169, 1179, 1206), (1206, 1179, 1178, 1204), (1200, 1171, 1183, 1194), (1194, 1183, 1182, 1192), (1217, 1188, 1179, 1169), (1188, 1190, 1178, 1179), (1223, 1215, 1177, 1174), (1215, 1213, 1176, 1177), (1186, 1184, 1200, 1201), (1199, 1198, 1206, 1207), (1173, 1199, 1207, 1176), (1205, 1204, 1202, 1203), (1218, 1209, 1199, 1173), (1207, 1206, 1204, 1205), (1181, 1193, 1196, 1172), (1222, 1186, 1201, 1175), (1209, 1211, 1198, 1199), (1193, 1192, 1197, 1196), (1177, 1205, 1203, 1174), (1176, 1207, 1205, 1177), (1175, 1201, 1195, 1180), (1201, 1200, 1194, 1195), (1180, 1195, 1193, 1181), (1195, 1194, 1192, 1193), (1203, 1202, 1185, 1187), (1183, 1171, 1221, 1191), (1181, 1172, 1219, 1212), (1187, 1185, 1184, 1186), (1202, 1170, 1220, 1185), (1182, 1183, 1191, 1189), (1222, 1214, 1215, 1223), (1189, 1191, 1190, 1188), (1223, 1187, 1186, 1222), (1212, 1219, 1218, 1213), (1214, 1212, 1213, 1215), (1196, 1197, 1210, 1208), (1216, 1189, 1188, 1217), (1180, 1181, 1212, 1214), (1191, 1221, 1220, 1190), (1185, 1220, 1221, 1184), (1197, 1168, 1216, 1210), (1210, 1216, 1217, 1211), (1175, 1180, 1214, 1222), (1172, 1196, 1208, 1219), (1219, 1208, 1209, 1218), (1174, 1203, 1187, 1223), (1208, 1210, 1211, 1209), (1168, 1182, 1189, 1216), (1224, 1225, 1227, 1226), (1228, 1229, 1233, 1230), (1230, 1233, 1232, 1231), (1238, 1234, 1237, 1241), (1235, 1239, 1240, 1236), (1235, 1242, 1243, 1239), (1245, 1246, 1249, 1248), (1249, 1246, 1247, 1244), (724, 725, 1250, 1251), (725, 726, 1252, 1250), (726, 1093, 1253, 1252), (728, 721, 1254, 1255), (1086, 727, 1256, 1257), (721, 722, 1258, 1254), (727, 728, 1255, 1256), (722, 723, 1259, 1258), (723, 724, 1251, 1259), (1090, 1261, 1260, 1091), (1091, 1260, 1262, 1092), (1092, 1262, 1253, 1093), (1095, 1264, 1263, 1087), (1086, 1257, 1265, 1094), (1087, 1263, 1266, 1088), (1094, 1265, 1264, 1095), (1088, 1266, 1267, 1089), (1089, 1267, 1261, 1090)])
me_cube.polygons.foreach_set('material_index', [4, 4, 4, 4, 4, 4, 4, 4, 4, 4, 4, 4, 4, 4, 4, 4, 4, 4, 4, 4, 4, 4, 4, 4, 4, 4, 4, 4, 4, 4, 4, 4, 4, 4, 4, 4, 4, 4, 4, 4, 4, 4, 4, 4, 4, 4, 4, 4, 4, 4, 4, 4, 4, 4, 4, 4, 4, 4, 4, 4, 4, 4, 4, 4, 4, 4, 4, 4, 4, 4, 4, 4, 4, 4, 4, 4, 4, 4, 4, 4, 4, 4, 4, 4, 4, 4, 4, 4, 4, 4, 4, 4, 4, 4, 4, 4, 4, 4, 4, 4, 4, 4, 4, 4, 4, 4, 4, 4, 4, 4, 4, 4, 4, 4, 4, 4, 4, 4, 4, 4, 4, 4, 4, 4, 4, 4, 3, 3, 3, 3, 3, 3, 3, 3, 3, 3, 3, 3, 3, 3, 3, 3, 3, 3, 3, 3, 3, 3, 3, 3, 3, 3, 3, 3, 3, 3, 3, 3, 3, 3, 3, 3, 3, 3, 3, 3, 3, 3, 3, 3, 3, 3, 3, 3, 3, 3, 3, 3, 3, 3, 3, 3, 3, 3, 3, 3, 3, 3, 3, 3, 3, 3, 3, 3, 3, 3, 3, 3, 3, 3, 3, 3, 3, 3, 3, 3, 3, 3, 3, 3, 3, 3, 3, 3, 3, 3, 3, 3, 3, 3, 3, 3, 3, 3, 3, 3, 3, 3, 3, 3, 3, 3, 3, 3, 3, 3, 3, 3, 3, 3, 3, 3, 3, 3, 3, 3, 3, 3, 3, 3, 3, 3, 3, 3, 3, 3, 3, 3, 3, 3, 3, 3, 3, 3, 3, 3, 3, 3, 3, 3, 3, 3, 3, 3, 3, 3, 3, 3, 3, 3, 3, 3, 3, 3, 3, 3, 3, 3, 3, 3, 3, 3, 3, 3, 3, 3, 3, 3, 3, 3, 3, 3, 3, 3, 3, 3, 3, 3, 3, 3, 3, 3, 3, 3, 3, 3, 3, 3, 3, 3, 3, 3, 3, 3, 3, 3, 3, 3, 3, 3, 3, 3, 3, 3, 3, 3, 3, 3, 3, 3, 3, 3, 3, 3, 3, 3, 3, 3, 3, 3, 3, 3, 3, 3, 3, 3, 3, 3, 3, 3, 3, 3, 3, 3, 3, 3, 3, 3, 3, 3, 3, 3, 3, 3, 3, 3, 3, 3, 3, 3, 3, 3, 3, 3, 3, 3, 3, 3, 3, 3, 3, 3, 3, 3, 3, 3, 3, 3, 3, 3, 3, 3, 3, 3, 3, 3, 3, 3, 3, 3, 3, 3, 3, 3, 3, 3, 3, 3, 3, 3, 3, 3, 3, 3, 3, 3, 3, 3, 3, 3, 3, 3, 3, 3, 3, 3, 3, 3, 3, 3, 3, 3, 3, 3, 3, 3, 3, 3, 3, 3, 3, 3, 3, 3, 3, 3, 3, 3, 3, 3, 3, 3, 3, 3, 3, 3, 3, 3, 3, 3, 3, 3, 3, 3, 3, 3, 3, 3, 3, 3, 3, 3, 3, 3, 3, 3, 3, 3, 3, 3, 3, 3, 3, 3, 3, 3, 3, 3, 3, 3, 3, 3, 3, 3, 3, 3, 3, 3, 3, 3, 2, 2, 2, 2, 2, 2, 2, 2, 2, 2, 2, 2, 2, 2, 2, 2, 2, 2, 2, 2, 2, 2, 2, 2, 2, 2, 2, 2, 2, 2, 2, 2, 2, 2, 2, 2, 2, 2, 2, 2, 2, 2, 2, 2, 2, 2, 2, 2, 2, 2, 2, 2, 2, 2, 2, 2, 2, 2, 2, 2, 2, 2, 2, 2, 2, 2, 2, 2, 2, 2, 2, 2, 2, 2, 2, 2, 2, 2, 2, 2, 2, 2, 2, 2, 2, 2, 2, 2, 2, 2, 2, 2, 2, 2, 2, 2, 2, 2, 2, 2, 2, 2, 2, 2, 2, 2, 2, 2, 2, 2, 2, 2, 2, 2, 2, 2, 2, 2, 2, 2, 2, 2, 2, 2, 2, 2, 2, 2, 2, 2, 2, 2, 2, 2, 2, 2, 2, 2, 2, 2, 2, 2, 2, 2, 2, 2, 2, 2, 2, 2, 2, 2, 2, 2, 2, 2, 2, 2, 2, 2, 2, 2, 2, 2, 2, 2, 2, 2, 2, 2, 2, 2, 2, 2, 2, 2, 2, 2, 2, 2, 2, 2, 2, 2, 2, 2, 2, 2, 2, 2, 2, 2, 2, 2, 2, 2, 2, 2, 2, 2, 2, 2, 2, 2, 2, 2, 2, 2, 2, 2, 2, 2, 2, 2, 2, 2, 2, 2, 2, 2, 2, 2, 2, 2, 2, 2, 2, 2, 2, 2, 2, 2, 2, 2, 2, 2, 2, 2, 2, 2, 2, 2, 2, 2, 2, 2, 2, 2, 2, 2, 2, 2, 2, 2, 2, 2, 2, 2, 2, 2, 2, 2, 2, 2, 2, 2, 2, 2, 2, 2, 2, 2, 2, 2, 0, 0, 0, 1, 0, 0, 0, 0, 1, 1, 0, 0, 0, 0, 0, 0, 0, 0, 0, 0, 1, 0, 0, 1, 0, 0, 1, 1, 1, 1, 0, 0, 0, 0, 0, 0, 0, 0, 0, 0, 0, 0, 0, 0, 0, 0, 0, 0, 0, 0, 0, 0, 0, 0, 2, 2, 2, 2, 2, 2, 2, 2, 2, 2, 2, 2, 2, 2, 2, 2, 2, 2, 2, 2, 2, 2, 2, 2, 2, 2, 2, 2, 2, 2, 2, 2, 2, 2, 2, 2, 2, 2, 2, 2, 2, 2, 2, 2, 2, 2, 2, 2, 2, 2, 2, 2, 2, 2, 2, 2, 2, 2, 2, 2, 2, 2, 2, 2, 2, 2, 2, 2, 2, 2, 2, 2, 2, 2, 2, 2, 2, 2, 2, 2, 2, 2, 2, 2, 2, 2, 2, 2, 2, 2, 2, 2, 2, 2, 2, 2, 2, 2, 2, 2, 2, 2, 2, 2, 2, 2, 2, 2, 2, 2, 2, 2, 2, 2, 2, 2, 2, 2, 2, 2, 2, 2, 2, 2, 2, 2, 2, 2, 2, 2, 2, 2, 2, 2, 2, 2, 2, 2, 2, 2, 2, 2, 2, 2, 2, 2, 2, 2, 2, 2, 2, 2, 2, 2, 2, 2, 2, 2, 2, 2, 2, 2, 2, 2, 2, 2, 2, 2, 2, 2, 2, 2, 2, 2, 2, 2, 2, 2, 2, 2, 2, 2, 2, 2, 2, 2, 2, 2, 2, 2, 2, 2, 2, 2, 2, 2, 2, 2, 2, 2, 2, 2, 2, 2, 2, 2, 2, 2, 2, 2, 2, 2, 2, 2, 2, 2, 2, 2, 2, 2, 2, 2, 2, 2, 2, 2, 2, 2, 2, 2, 2, 2, 2, 2, 2, 2, 2, 2, 2, 2, 2, 2, 2, 2, 2, 2, 2, 2, 2, 2, 2, 2, 2, 2, 2, 2, 2, 2, 2, 2, 2, 2, 2, 2, 2, 2, 2, 2, 2, 2, 2, 2, 2, 2, 2, 2, 2, 2, 2, 2, 2, 2, 2, 0, 0, 0, 1, 0, 0, 0, 0, 1, 1, 0, 0, 0, 0, 0, 0, 0, 0, 0, 0, 1, 0, 0, 1, 0, 0, 1, 1, 1, 1, 0, 0, 0, 0, 0, 0, 0, 0, 0, 0, 0, 0, 0, 0, 0, 0, 0, 0, 0, 0, 0, 0, 0, 0, 2, 2, 2, 2, 2, 2, 2, 2, 2, 2, 2, 2, 2, 2, 2, 2, 2, 2, 2, 2, 2, 2, 2, 2, 2, 2])
me_cube.materials.append(mat_eye)
me_cube.materials.append(mat_pupil)
me_cube.materials.append(mat_skin)
me_cube.materials.append(mat_hair)
me_cube.materials.append(mat_material)
me_cube.use_remesh_preserve_volume = False
me_cube.use_remesh_preserve_attributes = False
me_cube.use_mirror_vertex_groups = False
me_cube.update()
arm_armature = bpy.data.armatures.new('Armature')  # bones are not reproduced

# ---- objects
ob_c_mom = bpy.data.objects.new('C.Mom', arm_armature)
ob_miwa_s_mom = bpy.data.objects.new("Miwa's Mom", me_cube)

# ---- transforms, parenting, visibility, modifiers, constraints
ob_c_mom.location = (0.0, 0.0, -3.293)
ob_c_mom.lineart.crease_threshold = 0.0
ob_miwa_s_mom.parent = ob_c_mom
ob_miwa_s_mom.matrix_parent_inverse = Matrix(((1.0, 0.0, 0.0, 0.0), (0.0, 1.0, 0.0, 0.0), (0.0, 0.0, 1.0, 3.293), (0.0, 0.0, 0.0, 1.0)))
ob_miwa_s_mom.location = (0.02901, -0.2532, 0.2056)
ob_miwa_s_mom.lineart.crease_threshold = 0.0
_vg = ob_miwa_s_mom.vertex_groups.new(name='torso')
for _i, _w in zip([0, 1, 2, 3, 4, 5, 6, 7, 8, 9, 10, 11, 12, 13, 14, 15, 16, 17, 18, 19, 20, 21, 22, 23, 24, 25, 26, 27, 28, 29, 30, 31, 52, 53, 54, 55, 56, 57, 58, 59, 60, 61, 62, 63, 64, 65, 66, 67, 68, 69, 70, 71, 72, 73, 74, 75, 76, 77, 78, 79, 80, 81, 82, 83, 84, 85, 86, 87, 88, 89, 90, 113, 114, 115, 116, 117, 118, 119, 120, 121, 122, 123, 124, 125, 126, 127, 128, 129, 130, 131, 619, 621, 623, 625, 627, 629, 689, 690, 705, 706, 707, 708, 709, 710, 711, 712, 713, 714, 715, 716, 717, 718, 719, 720, 721, 722, 723, 724, 725, 726, 727, 728, 855, 857, 860, 863, 968, 970, 972, 974, 976, 978, 981, 1050, 1051, 1066, 1067, 1068, 1069, 1070, 1071, 1072, 1073, 1074, 1075, 1076, 1077, 1078, 1079, 1080, 1081, 1082, 1083, 1084, 1085, 1086, 1087, 1088, 1089, 1090, 1091, 1092, 1093, 1094, 1095, 1228, 1230, 1231, 1235, 1239, 1242, 1243, 1250, 1251, 1252, 1253, 1254, 1255, 1256, 1257, 1258, 1259, 1260, 1261, 1262, 1263, 1264, 1265, 1266, 1267], [1.0, 1.0, 1.0, 1.0, 1.0, 1.0, 1.0, 1.0, 1.0, 1.0, 1.0, 1.0, 1.0, 1.0, 1.0, 1.0, 1.0, 1.0, 1.0, 1.0, 1.0, 1.0, 1.0, 1.0, 1.0, 1.0, 1.0, 1.0, 1.0, 1.0, 1.0, 1.0, 1.0, 1.0, 1.0, 1.0, 1.0, 1.0, 1.0, 1.0, 1.0, 1.0, 1.0, 1.0, 1.0, 1.0, 1.0, 1.0, 1.0, 1.0, 1.0, 1.0, 1.0, 1.0, 1.0, 1.0, 1.0, 1.0, 1.0, 1.0, 1.0, 1.0, 1.0, 1.0, 1.0, 1.0, 1.0, 1.0, 1.0, 1.0, 1.0, 1.0, 0.5, 0.5, 0.5, 0.5, 0.5, 0.5, 0.5, 0.5, 0.5, 0.5, 0.5, 0.5, 0.5, 0.5, 0.5, 0.5, 0.5, 0.5, 1.0, 1.0, 1.0, 1.0, 1.0, 1.0, 1.0, 1.0, 1.0, 1.0, 1.0, 1.0, 1.0, 1.0, 1.0, 1.0, 1.0, 1.0, 1.0, 1.0, 1.0, 1.0, 1.0, 1.0, 1.0, 1.0, 1.0, 1.0, 1.0, 1.0, 1.0, 1.0, 1.0, 1.0, 1.0, 1.0, 1.0, 1.0, 1.0, 1.0, 1.0, 1.0, 1.0, 1.0, 1.0, 1.0, 1.0, 1.0, 1.0, 1.0, 1.0, 1.0, 1.0, 1.0, 1.0, 1.0, 1.0, 1.0, 1.0, 1.0, 1.0, 1.0, 1.0, 1.0, 1.0, 1.0, 1.0, 1.0, 1.0, 1.0, 1.0, 1.0, 1.0, 1.0, 1.0, 1.0, 1.0, 1.0, 1.0, 1.0, 1.0, 1.0, 0.5, 0.5, 0.5, 0.5, 0.5, 0.5, 0.5, 0.5, 0.5, 0.5, 0.5, 0.5, 0.5, 0.5, 0.5, 0.5, 0.5, 0.5]): _vg.add([_i], _w, 'REPLACE')
_vg = ob_miwa_s_mom.vertex_groups.new(name='head')
_vg.add([0, 1, 2, 3, 4, 5, 6, 7, 52, 53, 54, 55, 56, 57, 58, 59, 60, 113, 150, 151, 152, 153, 154, 155, 156, 157, 158, 159, 160, 161, 162, 163, 164, 165, 166, 167, 168, 169, 170, 171, 172, 173, 174, 175, 176, 177, 178, 179, 180, 181, 182, 183, 184, 185, 186, 187, 188, 189, 190, 191, 192, 193, 194, 195, 196, 197, 198, 199, 200, 201, 202, 203, 204, 205, 206, 207, 208, 209, 210, 211, 212, 213, 214, 215, 216, 217, 218, 219, 220, 221, 222, 223, 224, 225, 226, 227, 228, 229, 230, 231, 232, 233, 234, 235, 236, 237, 238, 239, 240, 241, 242, 243, 244, 245, 246, 247, 248, 249, 250, 251, 252, 253, 254, 255, 256, 257, 258, 259, 260, 261, 262, 263, 264, 265, 266, 267, 268, 269, 270, 271, 272, 273, 274, 275, 276, 277, 278, 279, 280, 281, 282, 283, 284, 285, 286, 287, 288, 289, 290, 291, 292, 293, 294, 295, 296, 297, 298, 299, 300, 301, 302, 303, 304, 305, 306, 307, 308, 309, 310, 311, 312, 313, 314, 315, 316, 317, 318, 319, 320, 321, 322, 323, 324, 325, 326, 327, 328, 329, 330, 331, 332, 333, 334, 335, 336, 337, 338, 339, 340, 341, 342, 343, 344, 345, 346, 347, 348, 349, 350, 351, 352, 353, 354, 355, 356, 357, 358, 359, 360, 361, 362, 363, 364, 365, 366, 367, 368, 369, 370, 371, 372, 373, 374, 375, 376, 377, 378, 379, 380, 381, 382, 383, 384, 385, 386, 387, 388, 389, 390, 391, 392, 393, 394, 395, 396, 397, 398, 399, 400, 401, 402, 403, 404, 405, 406, 407, 408, 409, 410, 411, 412, 413, 414, 415, 416, 417, 418, 419, 420, 421, 422, 423, 424, 425, 426, 427, 428, 429, 430, 431, 432, 433, 434, 435, 436, 437, 438, 439, 440, 441, 442, 443, 444, 445, 446, 447, 448, 449, 450, 451, 452, 453, 454, 455, 456, 457, 458, 459, 460, 461, 462, 463, 464, 465, 466, 467, 468, 469, 470, 471, 472, 473, 474, 475, 476, 477, 478, 479, 480, 481, 482, 483, 484, 485, 486, 487, 488, 489, 490, 491, 492, 493, 494, 495, 496, 497, 498, 499, 500, 501, 502, 503, 504, 505, 506, 507, 508, 509, 510, 511, 512, 513, 514, 515, 516, 517, 518, 519, 520, 521, 522, 523, 524, 525, 526, 527, 528, 529, 530, 531, 532, 533, 534, 535, 536, 537, 538, 539, 540, 541, 542, 543, 544, 545, 546, 547, 548, 549, 550, 551, 552, 553, 554, 555, 556, 557, 558, 559, 560, 561, 562, 563, 564, 565, 566, 567, 568, 569, 570, 571, 572, 573, 574, 575, 576, 577, 578, 579, 580, 581, 582, 583, 584, 585, 586, 587, 588, 589, 590, 591, 592, 593, 594, 595, 596, 597, 598, 599, 600, 601, 602, 603, 604, 605, 606, 607, 608, 609, 610, 611, 612, 613, 614, 615, 616, 617, 618, 619, 620, 621, 622, 623, 624, 625, 626, 627, 628, 629, 630, 631, 632, 633, 634, 635, 636, 637, 638, 639, 640, 641, 642, 643, 644, 645, 646, 647, 648, 649, 650, 651, 652, 653, 654, 655, 656, 657, 658, 659, 660, 661, 662, 663, 664, 665, 666, 667, 668, 669, 670, 671, 672, 673, 674, 675, 676, 677, 678, 679, 680, 681, 682, 683, 684, 685, 686, 687, 688, 689, 690, 691, 692, 693, 694, 695, 696, 697, 698, 699, 700, 701, 702, 703, 704, 797, 798, 799, 800, 801, 802, 803, 804, 805, 806, 807, 808, 809, 810, 811, 812, 813, 814, 815, 816, 817, 818, 819, 820, 821, 822, 823, 824, 825, 826, 827, 828, 829, 830, 831, 832, 833, 834, 835, 836, 837, 838, 839, 840, 841, 842, 843, 844, 845, 846, 847, 848, 849, 850, 851, 852, 853, 854, 855, 856, 857, 858, 859, 860, 861, 862, 867, 868, 869, 870, 871, 872, 873, 874, 875, 876, 877, 878, 879, 880, 881, 882, 883, 884, 885, 886, 887, 888, 889, 890, 891, 892, 893, 894, 895, 896, 897, 898, 899, 900, 901, 902, 903, 904, 905, 906, 907, 908, 909, 910, 911, 912, 913, 914, 915, 916, 917, 918, 919, 920, 921, 922, 923, 924, 925, 926, 927, 928, 929, 930, 931, 932, 933, 934, 935, 936, 937, 938, 939, 940, 941, 942, 943, 944, 945, 946, 947, 948, 949, 950, 951, 952, 953, 954, 955, 956, 957, 958, 959, 960, 961, 962, 963, 964, 965, 966, 967, 968, 969, 970, 971, 972, 973, 974, 975, 976, 977, 978, 979, 980, 981, 982, 983, 984, 985, 986, 987, 988, 989, 990, 991, 992, 993, 994, 995, 996, 997, 998, 999, 1000, 1001, 1002, 1003, 1004, 1005, 1006, 1007, 1008, 1009, 1010, 1011, 1012, 1013, 1014, 1015, 1016, 1017, 1018, 1019, 1020, 1021, 1022, 1023, 1024, 1025, 1026, 1027, 1028, 1029, 1030, 1031, 1032, 1033, 1034, 1035, 1036, 1037, 1038, 1039, 1040, 1041, 1042, 1043, 1044, 1045, 1046, 1047, 1048, 1049, 1050, 1051, 1052, 1053, 1054, 1055, 1056, 1057, 1058, 1059, 1060, 1061, 1062, 1063, 1064, 1065, 1168, 1169, 1170, 1171, 1172, 1173, 1174, 1175, 1176, 1177, 1178, 1179, 1180, 1181, 1182, 1183, 1184, 1185, 1186, 1187, 1188, 1189, 1190, 1191, 1192, 1193, 1194, 1195, 1196, 1197, 1198, 1199, 1200, 1201, 1202, 1203, 1204, 1205, 1206, 1207, 1208, 1209, 1210, 1211, 1212, 1213, 1214, 1215, 1216, 1217, 1218, 1219, 1220, 1221, 1222, 1223, 1224, 1225, 1226, 1227, 1228, 1229, 1230, 1231, 1232, 1233, 1234, 1235, 1236, 1237, 1238, 1239, 1240, 1241], 1.0, 'REPLACE')
_vg = ob_miwa_s_mom.vertex_groups.new(name='rshoulder')
_vg.add([9, 10, 11, 17, 18, 19, 46, 47, 48, 49, 50, 51, 706, 707, 708, 714, 715, 716, 779, 780, 781, 782, 783, 784], 1.0, 'REPLACE')
_vg = ob_miwa_s_mom.vertex_groups.new(name='rarm')
_vg.add([40, 41, 42, 43, 44, 45, 46, 47, 48, 49, 50, 51, 773, 774, 775, 776, 777, 778, 779, 780, 781, 782, 783, 784], 1.0, 'REPLACE')
_vg = ob_miwa_s_mom.vertex_groups.new(name='r.hand')
_vg.add([40, 41, 42, 43, 44, 45, 773, 774, 775, 776, 777, 778, 785, 786, 787, 788, 789, 790, 791, 792, 793, 794, 795, 796], 1.0, 'REPLACE')
_vg = ob_miwa_s_mom.vertex_groups.new(name='l.shoulder')
_vg.add([63, 64, 65, 73, 74, 75, 107, 108, 109, 110, 111, 112, 1068, 1069, 1070, 1078, 1079, 1080, 1150, 1151, 1152, 1153, 1154, 1155], 1.0, 'REPLACE')
_vg = ob_miwa_s_mom.vertex_groups.new(name='l.arm')
_vg.add([101, 102, 103, 104, 105, 106, 107, 108, 109, 110, 111, 112, 1144, 1145, 1146, 1147, 1148, 1149, 1150, 1151, 1152, 1153, 1154, 1155], 1.0, 'REPLACE')
_vg = ob_miwa_s_mom.vertex_groups.new(name='l.hand')
_vg.add([101, 102, 103, 104, 105, 106, 1144, 1145, 1146, 1147, 1148, 1149, 1156, 1157, 1158, 1159, 1160, 1161, 1162, 1163, 1164, 1165, 1166, 1167], 1.0, 'REPLACE')
_vg = ob_miwa_s_mom.vertex_groups.new(name='hip')
_vg.add([24, 25, 26, 27, 28, 29, 30, 31, 32, 33, 34, 35, 36, 37, 38, 39, 81, 82, 83, 84, 85, 86, 87, 88, 89, 90, 91, 92, 93, 94, 95, 96, 97, 98, 99, 100, 114, 115, 116, 117, 118, 119, 120, 121, 122, 123, 124, 125, 126, 127, 128, 129, 130, 131, 132, 133, 134, 135, 136, 137, 138, 139, 140, 141, 142, 143, 144, 145, 146, 147, 148, 149, 721, 722, 723, 724, 725, 726, 727, 728, 729, 730, 731, 732, 733, 734, 735, 736, 1086, 1087, 1088, 1089, 1090, 1091, 1092, 1093, 1094, 1095, 1096, 1097, 1098, 1099, 1100, 1101, 1102, 1103, 1104, 1105, 1250, 1251, 1252, 1253, 1254, 1255, 1256, 1257, 1258, 1259, 1260, 1261, 1262, 1263, 1264, 1265, 1266, 1267], 1.0, 'REPLACE')
_vg = ob_miwa_s_mom.vertex_groups.new(name='r.thigh')
_vg.add([32, 33, 34, 35, 36, 37, 38, 39, 91, 98, 132, 133, 134, 135, 136, 137, 138, 139, 140, 147, 729, 730, 731, 732, 733, 734, 735, 736, 738, 740, 742, 744, 746, 748, 750, 752, 754, 758, 760, 864, 865, 866, 1096, 1103, 1130, 1244, 1248, 1249], 1.0, 'REPLACE')
_vg = ob_miwa_s_mom.vertex_groups.new(name='r.leg')
_vg.add([737, 738, 739, 740, 741, 742, 743, 744, 745, 746, 747, 748, 749, 750, 751, 752, 753, 754, 755, 756, 757, 758, 759, 760, 761, 762, 763, 764, 765, 766, 767, 768, 769, 770, 771, 772], 1.0, 'REPLACE')
_vg = ob_miwa_s_mom.vertex_groups.new(name='l.thigh')
_vg.add([91, 92, 93, 94, 95, 96, 97, 98, 99, 100, 140, 141, 142, 143, 144, 145, 146, 147, 148, 149, 1096, 1097, 1098, 1099, 1100, 1101, 1102, 1103, 1104, 1105, 1107, 1109, 1111, 1113, 1115, 1117, 1119, 1121, 1123, 1127, 1129, 1130, 1244, 1245, 1246, 1247, 1248, 1249], 1.0, 'REPLACE')
_vg = ob_miwa_s_mom.vertex_groups.new(name='l.leg')
_vg.add([1106, 1107, 1108, 1109, 1110, 1111, 1112, 1113, 1114, 1115, 1116, 1117, 1118, 1119, 1120, 1121, 1122, 1123, 1124, 1125, 1126, 1127, 1128, 1129, 1132, 1133, 1134, 1135, 1136, 1137, 1138, 1139, 1140, 1141, 1142, 1143], 1.0, 'REPLACE')
_m = ob_miwa_s_mom.modifiers.new('Armature', 'ARMATURE')
_m.object = ob_c_mom

# ---- collection membership
col_collection_1.objects.link(ob_c_mom)
col_collection_1.objects.link(ob_miwa_s_mom)

# ---- scene / render settings (as saved in the file)
scene.frame_start = 0; scene.frame_end = 24; scene.frame_set(0)
scene.render.engine = 'BLENDER_EEVEE_NEXT'
scene.render.image_settings.color_mode = 'RGB'
scene.render.image_settings.compression = 90
scene.render.resolution_percentage = 50
scene.render.dither_intensity = 0.0
scene.cycles.use_denoising = False
scene.cycles.samples = 10
scene.cycles.sampling_pattern = 'TABULATED_SOBOL'
scene.cycles.light_sampling_threshold = 0.0
scene.cycles.use_adaptive_sampling = False
scene.cycles.use_light_tree = False
scene.cycles.blur_glossy = 0.0
scene.cycles.volume_bounces = 1
scene.cycles.pixel_filter_type = 'GAUSSIAN'
scene.cycles.sample_clamp_indirect = 0.0
scene.view_settings.view_transform = 'Standard'
bpy.context.view_layer.update()

# ---- added for rendering (the .blend has no active camera and no usable light): camera, sun
cam_auto = bpy.data.cameras.new('AutoCamera')
cam_auto.lens = 50.0
cam_auto.sensor_width = 36.0
cam_auto.clip_end = 1000.0
ob_auto_camera = bpy.data.objects.new('AutoCamera', cam_auto)
scene.collection.objects.link(ob_auto_camera)
ob_auto_camera.location = (17.9859, -20.5692, 15.2384)
ob_auto_camera.rotation_euler = (1.09748, -7.21219e-08, 0.694738)
scene.camera = ob_auto_camera
light_auto_sun = bpy.data.lights.new('AutoSun', 'SUN')
light_auto_sun.energy = 3.0
light_auto_sun.angle = 0.0523599
ob_auto_sun = bpy.data.objects.new('AutoSun', light_auto_sun)
scene.collection.objects.link(ob_auto_sun)
ob_auto_sun.rotation_euler = (0.872665, 0.174533, 0.523599)
bpy.context.view_layer.update()
